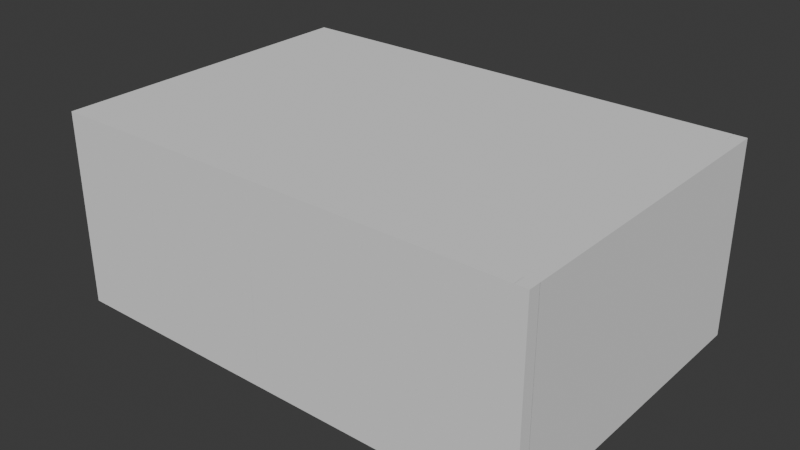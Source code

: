 # Source: Serverroom.blend  (saved by Blender 5.0.119; exported with 4.5.12 LTS)
import bpy
from mathutils import Matrix  # noqa: F401  (used for matrix-valued properties, if any)

bpy.ops.wm.read_factory_settings(use_empty=True)
scene = bpy.context.scene
scene.name = 'Scene'

# ---- collections
col_collection = bpy.data.collections.new('Collection'); scene.collection.children.link(col_collection)

# ---- world
world_world = bpy.data.worlds.new('World'); scene.world = world_world
world_world.use_nodes = True; world_world.node_tree.nodes.clear()
_N = world_world.node_tree.nodes; _L = world_world.node_tree.links
n0 = _N.new('ShaderNodeOutputWorld'); n0.name = 'World Output'; n0.location = (200, 100)
n1 = _N.new('ShaderNodeBackground'); n1.name = 'Background'; n1.location = (-200, 100)
n1.inputs[0].default_value = (0.05088, 0.05088, 0.05088, 1.0)
_L.new(n1.outputs[0], n0.inputs[0])
n0.is_active_output = True
world_world.color = (0.05088, 0.05088, 0.05088)
world_world.sun_shadow_jitter_overblur = 0.0

# ---- meshes
me_cube_001 = bpy.data.meshes.new('Cube.001')
me_cube_001.from_pydata([(-8.015, -5.368, -0.2901), (-8.015, 5.368, -0.2901), (8.015, -5.368, -0.2901), (8.015, -5.368, 0.2901), (8.015, 5.368, -0.2901), (8.015, 5.368, 0.2901), (-8.015, -5.368, 0.2901), (-8.015, 5.368, 0.2901)], [], [(0, 6, 7, 1), (1, 7, 5, 4), (4, 5, 3, 2), (2, 3, 6, 0), (1, 4, 2, 0), (3, 5, 7, 6)])
_uv = me_cube_001.uv_layers.new(name='UVMap')
_uv.uv.foreach_set('vector', [0.375, 0.0, 0.625, 0.0, 0.625, 0.25, 0.375, 0.25, 0.375, 0.25, 0.625, 0.25, 0.625, 0.5, 0.375, 0.5, 0.375, 0.5, 0.625, 0.5, 0.625, 0.75, 0.375, 0.75, 0.375, 0.75, 0.625, 0.75, 0.625, 1.0, 0.375, 1.0, 0.125, 0.5, 0.375, 0.5, 0.375, 0.75, 0.125, 0.75, 0.0, 0.0, 0.0, 0.0, 0.0, 0.0, 0.0, 0.0])
me_cube_001.update()
me_cube_002 = bpy.data.meshes.new('Cube.002')
me_cube_002.from_pydata([(-0.6574, -1.0, -1.0), (-0.6574, -0.8618, 2.637), (-0.6574, 3.268, -1.0), (-0.6574, 3.13, 2.637), (0.6574, -1.0, -1.0), (0.6574, -0.8618, 2.637), (0.6574, 3.268, -1.0), (0.6574, 3.13, 2.637), (3.343, -1.0, -1.0), (3.343, -0.8618, 2.637), (3.343, 3.268, -1.0), (3.343, 3.13, 2.637), (4.657, -1.0, -1.0), (4.657, -0.8618, 2.637), (4.657, 3.268, -1.0), (4.657, 3.13, 2.637), (-0.6574, -1.0, 0.2583), (-0.6574, -0.8618, 1.655), (-0.6574, 3.13, 1.655), (-0.6574, 3.268, 0.2583), (0.6574, 3.13, 1.655), (0.6574, 3.268, 0.2583), (0.6574, -0.8618, 1.655), (0.6574, -1.0, 0.2583), (3.343, -1.0, 0.2583), (3.343, -0.8618, 1.655), (3.343, 3.13, 1.655), (3.343, 3.268, 0.2583), (4.657, 3.13, 1.655), (4.657, 3.268, 0.2583), (4.657, -0.8618, 1.655), (4.657, -1.0, 0.2583), (3.343, 2.201, -1.0), (3.343, 1.134, -1.0), (3.343, 0.06711, -1.0), (3.343, 0.06711, 2.637), (3.343, 1.134, 2.637), (3.343, 2.201, 2.637), (4.657, 0.06711, -1.0), (4.657, 1.134, -1.0), (4.657, 2.201, -1.0), (4.657, 2.201, 2.637), (4.657, 1.134, 2.637), (4.657, 0.06711, 2.637), (4.657, 2.201, 0.2583), (4.657, 1.134, 0.2583), (4.657, 0.06711, 0.2583), (4.657, 2.201, 1.655), (4.657, 1.134, 1.655), (4.657, 0.06711, 1.655), (3.343, 0.06711, 0.2583), (3.343, 1.134, 0.2583), (3.343, 2.201, 0.2583), (3.343, 0.06711, 1.655), (3.343, 1.134, 1.655), (3.343, 2.201, 1.655), (-0.6574, 2.201, -1.0), (-0.6574, 1.134, -1.0), (-0.6574, 0.06711, -1.0), (-0.6574, 0.06711, 2.637), (-0.6574, 1.134, 2.637), (-0.6574, 2.201, 2.637), (0.6574, 0.06711, -1.0), (0.6574, 1.134, -1.0), (0.6574, 2.201, -1.0), (0.6574, 2.201, 2.637), (0.6574, 1.134, 2.637), (0.6574, 0.06711, 2.637), (0.6574, 2.201, 0.2583), (0.6574, 1.134, 0.2583), (0.6574, 0.06711, 0.2583), (0.6574, 2.201, 1.655), (0.6574, 1.134, 1.655), (0.6574, 0.06711, 1.655), (-0.6574, 0.06711, 0.2583), (-0.6574, 1.134, 0.2583), (-0.6574, 2.201, 0.2583), (-0.6574, 0.06711, 1.655), (-0.6574, 1.134, 1.655), (-0.6574, 2.201, 1.655), (0.6574, -0.08142, 0.4068), (0.6574, -0.08142, 1.368), (0.6574, -0.8515, 1.368), (0.6574, -0.8515, 0.4068), (-0.6574, 2.35, 0.4068), (-0.6574, 2.35, 1.368), (-0.6574, 3.12, 1.368), (-0.6574, 3.12, 0.4068), (4.657, -0.08142, 0.4068), (4.657, -0.08142, 1.368), (4.657, -0.8515, 1.368), (4.657, -0.8515, 0.4068), (3.343, 2.35, 0.4068), (3.343, 2.35, 1.368), (3.343, 3.12, 1.368), (3.343, 3.12, 0.4068), (3.343, -0.8515, 0.4068), (3.343, -0.8515, 1.368), (3.343, -0.08142, 1.368), (3.343, -0.08142, 0.4068), (3.343, 0.2157, 0.4068), (3.343, 0.2157, 1.368), (3.343, 0.9857, 1.368), (3.343, 0.9857, 0.4068), (3.343, 1.283, 0.4068), (3.343, 1.283, 1.368), (3.343, 2.053, 1.368), (3.343, 2.053, 0.4068), (4.657, 3.12, 0.4068), (4.657, 3.12, 1.368), (4.657, 2.35, 1.368), (4.657, 2.35, 0.4068), (4.657, 2.053, 0.4068), (4.657, 2.053, 1.368), (4.657, 1.283, 1.368), (4.657, 1.283, 0.4068), (4.657, 0.9857, 0.4068), (4.657, 0.9857, 1.368), (4.657, 0.2157, 1.368), (4.657, 0.2157, 0.4068), (-0.6574, -0.8515, 0.4068), (-0.6574, -0.8515, 1.368), (-0.6574, -0.08142, 1.368), (-0.6574, -0.08142, 0.4068), (-0.6574, 0.2157, 0.4068), (-0.6574, 0.2157, 1.368), (-0.6574, 0.9857, 1.368), (-0.6574, 0.9857, 0.4068), (-0.6574, 1.283, 0.4068), (-0.6574, 1.283, 1.368), (-0.6574, 2.053, 1.368), (-0.6574, 2.053, 0.4068), (0.6574, 3.12, 0.4068), (0.6574, 3.12, 1.368), (0.6574, 2.35, 1.368), (0.6574, 2.35, 0.4068), (0.6574, 2.053, 0.4068), (0.6574, 2.053, 1.368), (0.6574, 1.283, 1.368), (0.6574, 1.283, 0.4068), (0.6574, 0.9857, 0.4068), (0.6574, 0.9857, 1.368), (0.6574, 0.2157, 1.368), (0.6574, 0.2157, 0.4068), (0.5369, -0.08142, 1.368), (0.5369, -0.08142, 0.4068), (0.5369, -0.8515, 0.4068), (0.5369, -0.8515, 1.368), (-0.5369, 2.35, 1.368), (-0.5369, 2.35, 0.4068), (-0.5369, 3.12, 0.4068), (-0.5369, 3.12, 1.368), (4.537, -0.08142, 1.368), (4.537, -0.08142, 0.4068), (4.537, -0.8515, 0.4068), (4.537, -0.8515, 1.368), (3.463, 2.35, 1.368), (3.463, 2.35, 0.4068), (3.463, 3.12, 0.4068), (3.463, 3.12, 1.368), (3.463, -0.8515, 0.4068), (3.463, -0.8515, 1.368), (3.463, -0.08142, 0.4068), (3.463, -0.08142, 1.368), (3.463, 0.2157, 1.368), (3.463, 0.2157, 0.4068), (3.463, 0.9857, 0.4068), (3.463, 0.9857, 1.368), (3.463, 1.283, 1.368), (3.463, 1.283, 0.4068), (3.463, 2.053, 0.4068), (3.463, 2.053, 1.368), (4.537, 3.12, 1.368), (4.537, 3.12, 0.4068), (4.537, 2.35, 0.4068), (4.537, 2.35, 1.368), (4.537, 2.053, 1.368), (4.537, 2.053, 0.4068), (4.537, 1.283, 0.4068), (4.537, 1.283, 1.368), (4.537, 0.9857, 1.368), (4.537, 0.9857, 0.4068), (4.537, 0.2157, 0.4068), (4.537, 0.2157, 1.368), (-0.5369, -0.8515, 0.4068), (-0.5369, -0.8515, 1.368), (-0.5369, -0.08142, 0.4068), (-0.5369, -0.08142, 1.368), (-0.5369, 0.2157, 1.368), (-0.5369, 0.2157, 0.4068), (-0.5369, 0.9857, 0.4068), (-0.5369, 0.9857, 1.368), (-0.5369, 1.283, 1.368), (-0.5369, 1.283, 0.4068), (-0.5369, 2.053, 0.4068), (-0.5369, 2.053, 1.368), (0.5369, 3.12, 1.368), (0.5369, 3.12, 0.4068), (0.5369, 2.35, 0.4068), (0.5369, 2.35, 1.368), (0.5369, 2.053, 1.368), (0.5369, 2.053, 0.4068), (0.5369, 1.283, 0.4068), (0.5369, 1.283, 1.368), (0.5369, 0.9857, 1.368), (0.5369, 0.9857, 0.4068), (0.5369, 0.2157, 0.4068), (0.5369, 0.2157, 1.368), (-0.6574, -1.0, 1.517), (-0.6574, -1.0, 2.775), (-0.6574, 2.201, 2.775), (-0.6574, 3.268, 2.775), (0.6574, 0.06711, 2.775), (0.6574, -1.0, 2.775), (3.343, -1.0, 1.517), (3.343, -1.0, 2.775), (3.343, 2.201, 2.775), (3.343, 3.268, 2.775), (4.657, 0.06711, 2.775), (4.657, -1.0, 2.775), (-0.6574, 3.268, 1.517), (0.6574, 3.268, 2.775), (0.6574, 3.268, 1.517), (0.6574, -1.0, 1.517), (0.6574, 0.06711, 1.517), (-0.6574, 2.201, 1.517), (3.343, 3.268, 1.517), (4.657, 3.268, 2.775), (4.657, 3.268, 1.517), (4.657, -1.0, 1.517), (4.657, 0.06711, 1.517), (3.343, 2.201, 1.517), (3.343, 0.06711, 2.775), (3.343, 1.134, 2.775), (4.657, 2.201, 2.775), (4.657, 1.134, 2.775), (4.657, 2.201, 1.517), (4.657, 1.134, 1.517), (3.343, 0.06711, 1.517), (3.343, 1.134, 1.517), (-0.6574, 0.06711, 2.775), (-0.6574, 1.134, 2.775), (0.6574, 2.201, 2.775), (0.6574, 1.134, 2.775), (0.6574, 2.201, 1.517), (0.6574, 1.134, 1.517), (-0.6574, 0.06711, 1.517), (-0.6574, 1.134, 1.517), (4.516, 2.201, 2.637), (4.516, 2.201, 1.655), (4.516, 1.134, 2.637), (4.516, 1.134, 1.655), (4.516, 0.06711, 2.637), (4.516, 0.06711, 1.655), (3.484, 0.06711, 2.637), (3.484, 0.06711, 1.655), (3.484, 1.134, 2.637), (3.484, 1.134, 1.655), (3.484, 2.201, 2.637), (3.484, 2.201, 1.655), (0.5161, 2.201, 2.637), (0.5161, 2.201, 1.655), (0.5161, 1.134, 2.637), (0.5161, 1.134, 1.655), (0.5161, 0.06711, 2.637), (0.5161, 0.06711, 1.655), (-0.5161, 0.06711, 2.637), (-0.5161, 0.06711, 1.655), (-0.5161, 1.134, 2.637), (-0.5161, 1.134, 1.655), (-0.5161, 2.201, 2.637), (-0.5161, 2.201, 1.655), (-0.5161, -0.8618, 1.655), (-0.5161, -0.8618, 2.637), (-0.5161, 3.13, 2.637), (0.5161, -0.8618, 2.637), (3.484, -0.8618, 1.655), (3.484, -0.8618, 2.637), (3.484, 3.13, 2.637), (4.516, -0.8618, 2.637), (-0.5161, 3.13, 1.655), (0.5161, 3.13, 2.637), (0.5161, 3.13, 1.655), (0.5161, -0.8618, 1.655), (3.484, 3.13, 1.655), (4.516, 3.13, 2.637), (4.516, 3.13, 1.655), (4.516, -0.8618, 1.655)], [], [(20, 7, 281, 282), (220, 211, 221, 222), (41, 42, 250, 248), (223, 213, 209, 208), (58, 62, 4, 0), (212, 240, 209, 213), (66, 67, 264, 262), (226, 217, 227, 228), (3, 18, 280, 274), (229, 219, 215, 214), (34, 38, 12, 8), (218, 232, 215, 219), (4, 23, 16, 0), (23, 223, 208, 16), (62, 70, 23, 4), (136, 137, 200, 201), (2, 19, 21, 6), (19, 220, 222, 21), (56, 76, 19, 2), (99, 96, 160, 162), (12, 31, 24, 8), (31, 229, 214, 24), (38, 46, 31, 12), (110, 111, 174, 175), (10, 27, 29, 14), (27, 226, 228, 29), (32, 52, 27, 10), (96, 97, 161, 160), (109, 110, 175, 172), (111, 108, 173, 174), (122, 123, 186, 187), (8, 24, 50, 34), (34, 50, 51, 33), (33, 51, 52, 32), (108, 109, 172, 173), (121, 122, 187, 185), (82, 83, 146, 147), (14, 29, 44, 40), (40, 44, 45, 39), (39, 45, 46, 38), (227, 217, 216, 234), (234, 216, 233, 235), (235, 233, 232, 218), (10, 14, 40, 32), (32, 40, 39, 33), (33, 39, 38, 34), (15, 41, 248, 285), (65, 66, 262, 260), (43, 13, 279, 252), (36, 37, 258, 256), (7, 65, 260, 281), (37, 11, 278, 258), (123, 120, 184, 186), (134, 135, 198, 199), (81, 82, 147, 144), (0, 16, 74, 58), (58, 74, 75, 57), (57, 75, 76, 56), (120, 121, 185, 184), (133, 134, 199, 196), (83, 80, 145, 146), (6, 21, 68, 64), (64, 68, 69, 63), (63, 69, 70, 62), (221, 211, 210, 242), (242, 210, 241, 243), (243, 241, 240, 212), (2, 6, 64, 56), (56, 64, 63, 57), (57, 63, 62, 58), (35, 36, 256, 254), (60, 61, 270, 268), (25, 9, 277, 276), (9, 35, 254, 277), (59, 60, 268, 266), (67, 5, 275, 264), (70, 224, 81, 80), (224, 223, 82, 81), (223, 23, 83, 82), (23, 70, 80, 83), (76, 225, 85, 84), (225, 220, 86, 85), (220, 19, 87, 86), (19, 76, 84, 87), (46, 230, 89, 88), (230, 229, 90, 89), (229, 31, 91, 90), (31, 46, 88, 91), (52, 231, 93, 92), (231, 226, 94, 93), (226, 27, 95, 94), (27, 52, 92, 95), (24, 214, 97, 96), (214, 238, 98, 97), (238, 50, 99, 98), (50, 24, 96, 99), (50, 238, 101, 100), (238, 239, 102, 101), (239, 51, 103, 102), (51, 50, 100, 103), (51, 239, 105, 104), (239, 231, 106, 105), (231, 52, 107, 106), (52, 51, 104, 107), (29, 228, 109, 108), (228, 236, 110, 109), (236, 44, 111, 110), (44, 29, 108, 111), (44, 236, 113, 112), (236, 237, 114, 113), (237, 45, 115, 114), (45, 44, 112, 115), (45, 237, 117, 116), (237, 230, 118, 117), (230, 46, 119, 118), (46, 45, 116, 119), (16, 208, 121, 120), (208, 246, 122, 121), (246, 74, 123, 122), (74, 16, 120, 123), (74, 246, 125, 124), (246, 247, 126, 125), (247, 75, 127, 126), (75, 74, 124, 127), (75, 247, 129, 128), (247, 225, 130, 129), (225, 76, 131, 130), (76, 75, 128, 131), (21, 222, 133, 132), (222, 244, 134, 133), (244, 68, 135, 134), (68, 21, 132, 135), (68, 244, 137, 136), (244, 245, 138, 137), (245, 69, 139, 138), (69, 68, 136, 139), (69, 245, 141, 140), (245, 224, 142, 141), (224, 70, 143, 142), (70, 69, 140, 143), (145, 144, 147, 146), (149, 148, 151, 150), (153, 152, 155, 154), (157, 156, 159, 158), (160, 161, 163, 162), (165, 164, 167, 166), (169, 168, 171, 170), (173, 172, 175, 174), (177, 176, 179, 178), (181, 180, 183, 182), (184, 185, 187, 186), (189, 188, 191, 190), (193, 192, 195, 194), (197, 196, 199, 198), (201, 200, 203, 202), (205, 204, 207, 206), (97, 98, 163, 161), (84, 85, 148, 149), (139, 136, 201, 202), (98, 99, 162, 163), (87, 84, 149, 150), (137, 138, 203, 200), (124, 125, 188, 189), (85, 86, 151, 148), (138, 139, 202, 203), (127, 124, 189, 190), (86, 87, 150, 151), (125, 126, 191, 188), (112, 113, 176, 177), (126, 127, 190, 191), (115, 112, 177, 178), (113, 114, 179, 176), (100, 101, 164, 165), (114, 115, 178, 179), (103, 100, 165, 166), (140, 141, 204, 205), (101, 102, 167, 164), (88, 89, 152, 153), (143, 140, 205, 206), (102, 103, 166, 167), (91, 88, 153, 154), (141, 142, 207, 204), (128, 129, 192, 193), (89, 90, 155, 152), (142, 143, 206, 207), (131, 128, 193, 194), (90, 91, 154, 155), (129, 130, 195, 192), (116, 117, 180, 181), (130, 131, 194, 195), (119, 116, 181, 182), (117, 118, 183, 180), (104, 105, 168, 169), (118, 119, 182, 183), (107, 104, 169, 170), (105, 106, 171, 168), (92, 93, 156, 157), (106, 107, 170, 171), (95, 92, 157, 158), (132, 133, 196, 197), (93, 94, 159, 156), (80, 81, 144, 145), (135, 132, 197, 198), (94, 95, 158, 159), (1, 17, 208, 209), (3, 61, 210, 211), (5, 67, 212, 213), (9, 25, 214, 215), (11, 37, 216, 217), (13, 43, 218, 219), (18, 3, 211, 220), (7, 20, 222, 221), (22, 5, 213, 223), (73, 22, 223, 224), (79, 18, 220, 225), (26, 11, 217, 226), (15, 28, 228, 227), (30, 13, 219, 229), (49, 30, 229, 230), (55, 26, 226, 231), (35, 9, 215, 232), (36, 35, 232, 233), (37, 36, 233, 216), (41, 15, 227, 234), (42, 41, 234, 235), (43, 42, 235, 218), (28, 47, 236, 228), (47, 48, 237, 236), (48, 49, 230, 237), (25, 53, 238, 214), (53, 54, 239, 238), (54, 55, 231, 239), (59, 1, 209, 240), (60, 59, 240, 241), (61, 60, 241, 210), (65, 7, 221, 242), (66, 65, 242, 243), (67, 66, 243, 212), (20, 71, 244, 222), (71, 72, 245, 244), (72, 73, 224, 245), (17, 77, 246, 208), (77, 78, 247, 246), (78, 79, 225, 247), (271, 270, 274, 280), (265, 264, 275, 283), (259, 258, 278, 284), (253, 252, 279, 287), (286, 285, 248, 249), (249, 248, 250, 251), (251, 250, 252, 253), (276, 277, 254, 255), (255, 254, 256, 257), (257, 256, 258, 259), (282, 281, 260, 261), (261, 260, 262, 263), (263, 262, 264, 265), (272, 273, 266, 267), (267, 266, 268, 269), (269, 268, 270, 271), (71, 20, 282, 261), (42, 43, 252, 250), (5, 22, 283, 275), (72, 71, 261, 263), (47, 28, 286, 249), (22, 73, 265, 283), (73, 72, 263, 265), (48, 47, 249, 251), (18, 79, 271, 280), (77, 17, 272, 267), (49, 48, 251, 253), (11, 26, 284, 278), (78, 77, 267, 269), (53, 25, 276, 255), (28, 15, 285, 286), (79, 78, 269, 271), (54, 53, 255, 257), (13, 30, 287, 279), (17, 1, 273, 272), (55, 54, 257, 259), (30, 49, 253, 287), (61, 3, 274, 270), (1, 59, 266, 273), (26, 55, 259, 284)])
_uv = me_cube_002.uv_layers.new(name='UVMap')
_uv.uv.foreach_set('vector', [0.5508, 0.5081, 0.6158, 0.5081, 0.6158, 0.5081, 0.5508, 0.5081, 0.5417, 0.25, 0.625, 0.25, 0.625, 0.5, 0.5417, 0.5, 0.6158, 0.5625, 0.6158, 0.625, 0.6158, 0.625, 0.6158, 0.5625, 0.5417, 0.75, 0.625, 0.75, 0.625, 1.0, 0.5417, 1.0, 0.125, 0.6875, 0.375, 0.6875, 0.375, 0.75, 0.125, 0.75, 0.625, 0.6875, 0.875, 0.6875, 0.875, 0.75, 0.625, 0.75, 0.6158, 0.625, 0.6158, 0.6875, 0.6158, 0.6875, 0.6158, 0.625, 0.5417, 0.25, 0.625, 0.25, 0.625, 0.5, 0.5417, 0.5, 0.6158, 0.2419, 0.5508, 0.2419, 0.5508, 0.2419, 0.6158, 0.2419, 0.5417, 0.75, 0.625, 0.75, 0.625, 1.0, 0.5417, 1.0, 0.125, 0.6875, 0.375, 0.6875, 0.375, 0.75, 0.125, 0.75, 0.625, 0.6875, 0.875, 0.6875, 0.875, 0.75, 0.625, 0.75, 0.375, 0.75, 0.4583, 0.75, 0.4583, 1.0, 0.375, 1.0, 0.4583, 0.75, 0.5417, 0.75, 0.5417, 1.0, 0.4583, 1.0, 0.375, 0.6875, 0.4583, 0.6875, 0.4583, 0.75, 0.375, 0.75, 0.4682, 0.5712, 0.5318, 0.5712, 0.5318, 0.5712, 0.4682, 0.5712, 0.375, 0.25, 0.4583, 0.25, 0.4583, 0.5, 0.375, 0.5, 0.4583, 0.25, 0.5417, 0.25, 0.5417, 0.5, 0.4583, 0.5, 0.375, 0.1875, 0.4583, 0.1875, 0.4583, 0.25, 0.375, 0.25, 0.4682, 0.0538, 0.4682, 0.0087, 0.4682, 0.0087, 0.4682, 0.0538, 0.375, 0.75, 0.4583, 0.75, 0.4583, 1.0, 0.375, 1.0, 0.4583, 0.75, 0.5417, 0.75, 0.5417, 1.0, 0.4583, 1.0, 0.375, 0.6875, 0.4583, 0.6875, 0.4583, 0.75, 0.375, 0.75, 0.5318, 0.5538, 0.4682, 0.5538, 0.4682, 0.5538, 0.5318, 0.5538, 0.375, 0.25, 0.4583, 0.25, 0.4583, 0.5, 0.375, 0.5, 0.4583, 0.25, 0.5417, 0.25, 0.5417, 0.5, 0.4583, 0.5, 0.375, 0.1875, 0.4583, 0.1875, 0.4583, 0.25, 0.375, 0.25, 0.4682, 0.0087, 0.5318, 0.0087, 0.5318, 0.0087, 0.4682, 0.0087, 0.5318, 0.5087, 0.5318, 0.5538, 0.5318, 0.5538, 0.5318, 0.5087, 0.4682, 0.5538, 0.4682, 0.5087, 0.4682, 0.5087, 0.4682, 0.5538, 0.5318, 0.0538, 0.4682, 0.0538, 0.4682, 0.0538, 0.5318, 0.0538, 0.375, 0.0, 0.4583, 0.0, 0.4583, 0.0625, 0.375, 0.0625, 0.375, 0.0625, 0.4583, 0.0625, 0.4583, 0.125, 0.375, 0.125, 0.375, 0.125, 0.4583, 0.125, 0.4583, 0.1875, 0.375, 0.1875, 0.4682, 0.5087, 0.5318, 0.5087, 0.5318, 0.5087, 0.4682, 0.5087, 0.5318, 0.0087, 0.5318, 0.0538, 0.5318, 0.0538, 0.5318, 0.0087, 0.5318, 0.7413, 0.4682, 0.7413, 0.4682, 0.7413, 0.5318, 0.7413, 0.375, 0.5, 0.4583, 0.5, 0.4583, 0.5625, 0.375, 0.5625, 0.375, 0.5625, 0.4583, 0.5625, 0.4583, 0.625, 0.375, 0.625, 0.375, 0.625, 0.4583, 0.625, 0.4583, 0.6875, 0.375, 0.6875, 0.625, 0.5, 0.875, 0.5, 0.875, 0.5625, 0.625, 0.5625, 0.625, 0.5625, 0.875, 0.5625, 0.875, 0.625, 0.625, 0.625, 0.625, 0.625, 0.875, 0.625, 0.875, 0.6875, 0.625, 0.6875, 0.125, 0.5, 0.375, 0.5, 0.375, 0.5625, 0.125, 0.5625, 0.125, 0.5625, 0.375, 0.5625, 0.375, 0.625, 0.125, 0.625, 0.125, 0.625, 0.375, 0.625, 0.375, 0.6875, 0.125, 0.6875, 0.6158, 0.5081, 0.6158, 0.5625, 0.6158, 0.5625, 0.6158, 0.5081, 0.6158, 0.5625, 0.6158, 0.625, 0.6158, 0.625, 0.6158, 0.5625, 0.6158, 0.6875, 0.6158, 0.7419, 0.6158, 0.7419, 0.6158, 0.6875, 0.6158, 0.125, 0.6158, 0.1875, 0.6158, 0.1875, 0.6158, 0.125, 0.6158, 0.5081, 0.6158, 0.5625, 0.6158, 0.5625, 0.6158, 0.5081, 0.6158, 0.1875, 0.6158, 0.2419, 0.6158, 0.2419, 0.6158, 0.1875, 0.4682, 0.0538, 0.4682, 0.0087, 0.4682, 0.0087, 0.4682, 0.0538, 0.5318, 0.5538, 0.4682, 0.5538, 0.4682, 0.5538, 0.5318, 0.5538, 0.5318, 0.6962, 0.5318, 0.7413, 0.5318, 0.7413, 0.5318, 0.6962, 0.375, 0.0, 0.4583, 0.0, 0.4583, 0.0625, 0.375, 0.0625, 0.375, 0.0625, 0.4583, 0.0625, 0.4583, 0.125, 0.375, 0.125, 0.375, 0.125, 0.4583, 0.125, 0.4583, 0.1875, 0.375, 0.1875, 0.4682, 0.0087, 0.5318, 0.0087, 0.5318, 0.0087, 0.4682, 0.0087, 0.5318, 0.5087, 0.5318, 0.5538, 0.5318, 0.5538, 0.5318, 0.5087, 0.4682, 0.7413, 0.4682, 0.6962, 0.4682, 0.6962, 0.4682, 0.7413, 0.375, 0.5, 0.4583, 0.5, 0.4583, 0.5625, 0.375, 0.5625, 0.375, 0.5625, 0.4583, 0.5625, 0.4583, 0.625, 0.375, 0.625, 0.375, 0.625, 0.4583, 0.625, 0.4583, 0.6875, 0.375, 0.6875, 0.625, 0.5, 0.875, 0.5, 0.875, 0.5625, 0.625, 0.5625, 0.625, 0.5625, 0.875, 0.5625, 0.875, 0.625, 0.625, 0.625, 0.625, 0.625, 0.875, 0.625, 0.875, 0.6875, 0.625, 0.6875, 0.125, 0.5, 0.375, 0.5, 0.375, 0.5625, 0.125, 0.5625, 0.125, 0.5625, 0.375, 0.5625, 0.375, 0.625, 0.125, 0.625, 0.125, 0.625, 0.375, 0.625, 0.375, 0.6875, 0.125, 0.6875, 0.6158, 0.0625, 0.6158, 0.125, 0.6158, 0.125, 0.6158, 0.0625, 0.6158, 0.125, 0.6158, 0.1875, 0.6158, 0.1875, 0.6158, 0.125, 0.5508, 0.008096, 0.6158, 0.008096, 0.6158, 0.008096, 0.5508, 0.008096, 0.6158, 0.008096, 0.6158, 0.0625, 0.6158, 0.0625, 0.6158, 0.008096, 0.6158, 0.0625, 0.6158, 0.125, 0.6158, 0.125, 0.6158, 0.0625, 0.6158, 0.6875, 0.6158, 0.7419, 0.6158, 0.7419, 0.6158, 0.6875, 0.4583, 0.6875, 0.5417, 0.6875, 0.5318, 0.6962, 0.4682, 0.6962, 0.5417, 0.6875, 0.5417, 0.75, 0.5318, 0.7413, 0.5318, 0.6962, 0.5417, 0.75, 0.4583, 0.75, 0.4682, 0.7413, 0.5318, 0.7413, 0.4583, 0.75, 0.4583, 0.6875, 0.4682, 0.6962, 0.4682, 0.7413, 0.4583, 0.1875, 0.5417, 0.1875, 0.5318, 0.1962, 0.4682, 0.1962, 0.5417, 0.1875, 0.5417, 0.25, 0.5318, 0.2413, 0.5318, 0.1962, 0.5417, 0.25, 0.4583, 0.25, 0.4682, 0.2413, 0.5318, 0.2413, 0.4583, 0.25, 0.4583, 0.1875, 0.4682, 0.1962, 0.4682, 0.2413, 0.4583, 0.6875, 0.5417, 0.6875, 0.5318, 0.6962, 0.4682, 0.6962, 0.5417, 0.6875, 0.5417, 0.75, 0.5318, 0.7413, 0.5318, 0.6962, 0.5417, 0.75, 0.4583, 0.75, 0.4682, 0.7413, 0.5318, 0.7413, 0.4583, 0.75, 0.4583, 0.6875, 0.4682, 0.6962, 0.4682, 0.7413, 0.4583, 0.1875, 0.5417, 0.1875, 0.5318, 0.1962, 0.4682, 0.1962, 0.5417, 0.1875, 0.5417, 0.25, 0.5318, 0.2413, 0.5318, 0.1962, 0.5417, 0.25, 0.4583, 0.25, 0.4682, 0.2413, 0.5318, 0.2413, 0.4583, 0.25, 0.4583, 0.1875, 0.4682, 0.1962, 0.4682, 0.2413, 0.4583, 0.0, 0.5417, 0.0, 0.5318, 0.0087, 0.4682, 0.0087, 0.5417, 0.0, 0.5417, 0.0625, 0.5318, 0.0538, 0.5318, 0.0087, 0.5417, 0.0625, 0.4583, 0.0625, 0.4682, 0.0538, 0.5318, 0.0538, 0.4583, 0.0625, 0.4583, 0.0, 0.4682, 0.0087, 0.4682, 0.0538, 0.4583, 0.0625, 0.5417, 0.0625, 0.5318, 0.0712, 0.4682, 0.0712, 0.5417, 0.0625, 0.5417, 0.125, 0.5318, 0.1163, 0.5318, 0.0712, 0.5417, 0.125, 0.4583, 0.125, 0.4682, 0.1163, 0.5318, 0.1163, 0.4583, 0.125, 0.4583, 0.0625, 0.4682, 0.0712, 0.4682, 0.1163, 0.4583, 0.125, 0.5417, 0.125, 0.5318, 0.1337, 0.4682, 0.1337, 0.5417, 0.125, 0.5417, 0.1875, 0.5318, 0.1788, 0.5318, 0.1337, 0.5417, 0.1875, 0.4583, 0.1875, 0.4682, 0.1788, 0.5318, 0.1788, 0.4583, 0.1875, 0.4583, 0.125, 0.4682, 0.1337, 0.4682, 0.1788, 0.4583, 0.5, 0.5417, 0.5, 0.5318, 0.5087, 0.4682, 0.5087, 0.5417, 0.5, 0.5417, 0.5625, 0.5318, 0.5538, 0.5318, 0.5087, 0.5417, 0.5625, 0.4583, 0.5625, 0.4682, 0.5538, 0.5318, 0.5538, 0.4583, 0.5625, 0.4583, 0.5, 0.4682, 0.5087, 0.4682, 0.5538, 0.4583, 0.5625, 0.5417, 0.5625, 0.5318, 0.5712, 0.4682, 0.5712, 0.5417, 0.5625, 0.5417, 0.625, 0.5318, 0.6163, 0.5318, 0.5712, 0.5417, 0.625, 0.4583, 0.625, 0.4682, 0.6163, 0.5318, 0.6163, 0.4583, 0.625, 0.4583, 0.5625, 0.4682, 0.5712, 0.4682, 0.6163, 0.4583, 0.625, 0.5417, 0.625, 0.5318, 0.6337, 0.4682, 0.6337, 0.5417, 0.625, 0.5417, 0.6875, 0.5318, 0.6788, 0.5318, 0.6337, 0.5417, 0.6875, 0.4583, 0.6875, 0.4682, 0.6788, 0.5318, 0.6788, 0.4583, 0.6875, 0.4583, 0.625, 0.4682, 0.6337, 0.4682, 0.6788, 0.4583, 0.0, 0.5417, 0.0, 0.5318, 0.0087, 0.4682, 0.0087, 0.5417, 0.0, 0.5417, 0.0625, 0.5318, 0.0538, 0.5318, 0.0087, 0.5417, 0.0625, 0.4583, 0.0625, 0.4682, 0.0538, 0.5318, 0.0538, 0.4583, 0.0625, 0.4583, 0.0, 0.4682, 0.0087, 0.4682, 0.0538, 0.4583, 0.0625, 0.5417, 0.0625, 0.5318, 0.0712, 0.4682, 0.0712, 0.5417, 0.0625, 0.5417, 0.125, 0.5318, 0.1163, 0.5318, 0.0712, 0.5417, 0.125, 0.4583, 0.125, 0.4682, 0.1163, 0.5318, 0.1163, 0.4583, 0.125, 0.4583, 0.0625, 0.4682, 0.0712, 0.4682, 0.1163, 0.4583, 0.125, 0.5417, 0.125, 0.5318, 0.1337, 0.4682, 0.1337, 0.5417, 0.125, 0.5417, 0.1875, 0.5318, 0.1788, 0.5318, 0.1337, 0.5417, 0.1875, 0.4583, 0.1875, 0.4682, 0.1788, 0.5318, 0.1788, 0.4583, 0.1875, 0.4583, 0.125, 0.4682, 0.1337, 0.4682, 0.1788, 0.4583, 0.5, 0.5417, 0.5, 0.5318, 0.5087, 0.4682, 0.5087, 0.5417, 0.5, 0.5417, 0.5625, 0.5318, 0.5538, 0.5318, 0.5087, 0.5417, 0.5625, 0.4583, 0.5625, 0.4682, 0.5538, 0.5318, 0.5538, 0.4583, 0.5625, 0.4583, 0.5, 0.4682, 0.5087, 0.4682, 0.5538, 0.4583, 0.5625, 0.5417, 0.5625, 0.5318, 0.5712, 0.4682, 0.5712, 0.5417, 0.5625, 0.5417, 0.625, 0.5318, 0.6163, 0.5318, 0.5712, 0.5417, 0.625, 0.4583, 0.625, 0.4682, 0.6163, 0.5318, 0.6163, 0.4583, 0.625, 0.4583, 0.5625, 0.4682, 0.5712, 0.4682, 0.6163, 0.4583, 0.625, 0.5417, 0.625, 0.5318, 0.6337, 0.4682, 0.6337, 0.5417, 0.625, 0.5417, 0.6875, 0.5318, 0.6788, 0.5318, 0.6337, 0.5417, 0.6875, 0.4583, 0.6875, 0.4682, 0.6788, 0.5318, 0.6788, 0.4583, 0.6875, 0.4583, 0.625, 0.4682, 0.6337, 0.4682, 0.6788, 0.4682, 0.6962, 0.5318, 0.6962, 0.5318, 0.7413, 0.4682, 0.7413, 0.4682, 0.1962, 0.5318, 0.1962, 0.5318, 0.2413, 0.4682, 0.2413, 0.4682, 0.6962, 0.5318, 0.6962, 0.5318, 0.7413, 0.4682, 0.7413, 0.4682, 0.1962, 0.5318, 0.1962, 0.5318, 0.2413, 0.4682, 0.2413, 0.4682, 0.0087, 0.5318, 0.0087, 0.5318, 0.0538, 0.4682, 0.0538, 0.4682, 0.0712, 0.5318, 0.0712, 0.5318, 0.1163, 0.4682, 0.1163, 0.4682, 0.1337, 0.5318, 0.1337, 0.5318, 0.1788, 0.4682, 0.1788, 0.4682, 0.5087, 0.5318, 0.5087, 0.5318, 0.5538, 0.4682, 0.5538, 0.4682, 0.5712, 0.5318, 0.5712, 0.5318, 0.6163, 0.4682, 0.6163, 0.4682, 0.6337, 0.5318, 0.6337, 0.5318, 0.6788, 0.4682, 0.6788, 0.4682, 0.0087, 0.5318, 0.0087, 0.5318, 0.0538, 0.4682, 0.0538, 0.4682, 0.0712, 0.5318, 0.0712, 0.5318, 0.1163, 0.4682, 0.1163, 0.4682, 0.1337, 0.5318, 0.1337, 0.5318, 0.1788, 0.4682, 0.1788, 0.4682, 0.5087, 0.5318, 0.5087, 0.5318, 0.5538, 0.4682, 0.5538, 0.4682, 0.5712, 0.5318, 0.5712, 0.5318, 0.6163, 0.4682, 0.6163, 0.4682, 0.6337, 0.5318, 0.6337, 0.5318, 0.6788, 0.4682, 0.6788, 0.5318, 0.0087, 0.5318, 0.0538, 0.5318, 0.0538, 0.5318, 0.0087, 0.4682, 0.1962, 0.5318, 0.1962, 0.5318, 0.1962, 0.4682, 0.1962, 0.4682, 0.6163, 0.4682, 0.5712, 0.4682, 0.5712, 0.4682, 0.6163, 0.5318, 0.0538, 0.4682, 0.0538, 0.4682, 0.0538, 0.5318, 0.0538, 0.4682, 0.2413, 0.4682, 0.1962, 0.4682, 0.1962, 0.4682, 0.2413, 0.5318, 0.5712, 0.5318, 0.6163, 0.5318, 0.6163, 0.5318, 0.5712, 0.4682, 0.0712, 0.5318, 0.0712, 0.5318, 0.0712, 0.4682, 0.0712, 0.5318, 0.1962, 0.5318, 0.2413, 0.5318, 0.2413, 0.5318, 0.1962, 0.5318, 0.6163, 0.4682, 0.6163, 0.4682, 0.6163, 0.5318, 0.6163, 0.4682, 0.1163, 0.4682, 0.0712, 0.4682, 0.0712, 0.4682, 0.1163, 0.5318, 0.2413, 0.4682, 0.2413, 0.4682, 0.2413, 0.5318, 0.2413, 0.5318, 0.0712, 0.5318, 0.1163, 0.5318, 0.1163, 0.5318, 0.0712, 0.4682, 0.5712, 0.5318, 0.5712, 0.5318, 0.5712, 0.4682, 0.5712, 0.5318, 0.1163, 0.4682, 0.1163, 0.4682, 0.1163, 0.5318, 0.1163, 0.4682, 0.6163, 0.4682, 0.5712, 0.4682, 0.5712, 0.4682, 0.6163, 0.5318, 0.5712, 0.5318, 0.6163, 0.5318, 0.6163, 0.5318, 0.5712, 0.4682, 0.0712, 0.5318, 0.0712, 0.5318, 0.0712, 0.4682, 0.0712, 0.5318, 0.6163, 0.4682, 0.6163, 0.4682, 0.6163, 0.5318, 0.6163, 0.4682, 0.1163, 0.4682, 0.0712, 0.4682, 0.0712, 0.4682, 0.1163, 0.4682, 0.6337, 0.5318, 0.6337, 0.5318, 0.6337, 0.4682, 0.6337, 0.5318, 0.0712, 0.5318, 0.1163, 0.5318, 0.1163, 0.5318, 0.0712, 0.4682, 0.6962, 0.5318, 0.6962, 0.5318, 0.6962, 0.4682, 0.6962, 0.4682, 0.6788, 0.4682, 0.6337, 0.4682, 0.6337, 0.4682, 0.6788, 0.5318, 0.1163, 0.4682, 0.1163, 0.4682, 0.1163, 0.5318, 0.1163, 0.4682, 0.7413, 0.4682, 0.6962, 0.4682, 0.6962, 0.4682, 0.7413, 0.5318, 0.6337, 0.5318, 0.6788, 0.5318, 0.6788, 0.5318, 0.6337, 0.4682, 0.1337, 0.5318, 0.1337, 0.5318, 0.1337, 0.4682, 0.1337, 0.5318, 0.6962, 0.5318, 0.7413, 0.5318, 0.7413, 0.5318, 0.6962, 0.5318, 0.6788, 0.4682, 0.6788, 0.4682, 0.6788, 0.5318, 0.6788, 0.4682, 0.1788, 0.4682, 0.1337, 0.4682, 0.1337, 0.4682, 0.1788, 0.5318, 0.7413, 0.4682, 0.7413, 0.4682, 0.7413, 0.5318, 0.7413, 0.5318, 0.1337, 0.5318, 0.1788, 0.5318, 0.1788, 0.5318, 0.1337, 0.4682, 0.6337, 0.5318, 0.6337, 0.5318, 0.6337, 0.4682, 0.6337, 0.5318, 0.1788, 0.4682, 0.1788, 0.4682, 0.1788, 0.5318, 0.1788, 0.4682, 0.6788, 0.4682, 0.6337, 0.4682, 0.6337, 0.4682, 0.6788, 0.5318, 0.6337, 0.5318, 0.6788, 0.5318, 0.6788, 0.5318, 0.6337, 0.4682, 0.1337, 0.5318, 0.1337, 0.5318, 0.1337, 0.4682, 0.1337, 0.5318, 0.6788, 0.4682, 0.6788, 0.4682, 0.6788, 0.5318, 0.6788, 0.4682, 0.1788, 0.4682, 0.1337, 0.4682, 0.1337, 0.4682, 0.1788, 0.5318, 0.1337, 0.5318, 0.1788, 0.5318, 0.1788, 0.5318, 0.1337, 0.4682, 0.1962, 0.5318, 0.1962, 0.5318, 0.1962, 0.4682, 0.1962, 0.5318, 0.1788, 0.4682, 0.1788, 0.4682, 0.1788, 0.5318, 0.1788, 0.4682, 0.2413, 0.4682, 0.1962, 0.4682, 0.1962, 0.4682, 0.2413, 0.4682, 0.5087, 0.5318, 0.5087, 0.5318, 0.5087, 0.4682, 0.5087, 0.5318, 0.1962, 0.5318, 0.2413, 0.5318, 0.2413, 0.5318, 0.1962, 0.4682, 0.6962, 0.5318, 0.6962, 0.5318, 0.6962, 0.4682, 0.6962, 0.4682, 0.5538, 0.4682, 0.5087, 0.4682, 0.5087, 0.4682, 0.5538, 0.5318, 0.2413, 0.4682, 0.2413, 0.4682, 0.2413, 0.5318, 0.2413, 0.6158, 0.008096, 0.5508, 0.008096, 0.5417, 0.0, 0.625, 0.0, 0.6158, 0.2419, 0.6158, 0.1875, 0.625, 0.1875, 0.625, 0.25, 0.6158, 0.7419, 0.6158, 0.6875, 0.625, 0.6875, 0.625, 0.75, 0.6158, 0.008096, 0.5508, 0.008096, 0.5417, 0.0, 0.625, 0.0, 0.6158, 0.2419, 0.6158, 0.1875, 0.625, 0.1875, 0.625, 0.25, 0.6158, 0.7419, 0.6158, 0.6875, 0.625, 0.6875, 0.625, 0.75, 0.5508, 0.2419, 0.6158, 0.2419, 0.625, 0.25, 0.5417, 0.25, 0.6158, 0.5081, 0.5508, 0.5081, 0.5417, 0.5, 0.625, 0.5, 0.5508, 0.7419, 0.6158, 0.7419, 0.625, 0.75, 0.5417, 0.75, 0.5508, 0.6875, 0.5508, 0.7419, 0.5417, 0.75, 0.5417, 0.6875, 0.5508, 0.1875, 0.5508, 0.2419, 0.5417, 0.25, 0.5417, 0.1875, 0.5508, 0.2419, 0.6158, 0.2419, 0.625, 0.25, 0.5417, 0.25, 0.6158, 0.5081, 0.5508, 0.5081, 0.5417, 0.5, 0.625, 0.5, 0.5508, 0.7419, 0.6158, 0.7419, 0.625, 0.75, 0.5417, 0.75, 0.5508, 0.6875, 0.5508, 0.7419, 0.5417, 0.75, 0.5417, 0.6875, 0.5508, 0.1875, 0.5508, 0.2419, 0.5417, 0.25, 0.5417, 0.1875, 0.6158, 0.0625, 0.6158, 0.008096, 0.625, 0.0, 0.625, 0.0625, 0.6158, 0.125, 0.6158, 0.0625, 0.625, 0.0625, 0.625, 0.125, 0.6158, 0.1875, 0.6158, 0.125, 0.625, 0.125, 0.625, 0.1875, 0.6158, 0.5625, 0.6158, 0.5081, 0.625, 0.5, 0.625, 0.5625, 0.6158, 0.625, 0.6158, 0.5625, 0.625, 0.5625, 0.625, 0.625, 0.6158, 0.6875, 0.6158, 0.625, 0.625, 0.625, 0.625, 0.6875, 0.5508, 0.5081, 0.5508, 0.5625, 0.5417, 0.5625, 0.5417, 0.5, 0.5508, 0.5625, 0.5508, 0.625, 0.5417, 0.625, 0.5417, 0.5625, 0.5508, 0.625, 0.5508, 0.6875, 0.5417, 0.6875, 0.5417, 0.625, 0.5508, 0.008096, 0.5508, 0.0625, 0.5417, 0.0625, 0.5417, 0.0, 0.5508, 0.0625, 0.5508, 0.125, 0.5417, 0.125, 0.5417, 0.0625, 0.5508, 0.125, 0.5508, 0.1875, 0.5417, 0.1875, 0.5417, 0.125, 0.6158, 0.0625, 0.6158, 0.008096, 0.625, 0.0, 0.625, 0.0625, 0.6158, 0.125, 0.6158, 0.0625, 0.625, 0.0625, 0.625, 0.125, 0.6158, 0.1875, 0.6158, 0.125, 0.625, 0.125, 0.625, 0.1875, 0.6158, 0.5625, 0.6158, 0.5081, 0.625, 0.5, 0.625, 0.5625, 0.6158, 0.625, 0.6158, 0.5625, 0.625, 0.5625, 0.625, 0.625, 0.6158, 0.6875, 0.6158, 0.625, 0.625, 0.625, 0.625, 0.6875, 0.5508, 0.5081, 0.5508, 0.5625, 0.5417, 0.5625, 0.5417, 0.5, 0.5508, 0.5625, 0.5508, 0.625, 0.5417, 0.625, 0.5417, 0.5625, 0.5508, 0.625, 0.5508, 0.6875, 0.5417, 0.6875, 0.5417, 0.625, 0.5508, 0.008096, 0.5508, 0.0625, 0.5417, 0.0625, 0.5417, 0.0, 0.5508, 0.0625, 0.5508, 0.125, 0.5417, 0.125, 0.5417, 0.0625, 0.5508, 0.125, 0.5508, 0.1875, 0.5417, 0.1875, 0.5417, 0.125, 0.5508, 0.1875, 0.6158, 0.1875, 0.6158, 0.2419, 0.5508, 0.2419, 0.5508, 0.6875, 0.6158, 0.6875, 0.6158, 0.7419, 0.5508, 0.7419, 0.5508, 0.1875, 0.6158, 0.1875, 0.6158, 0.2419, 0.5508, 0.2419, 0.5508, 0.6875, 0.6158, 0.6875, 0.6158, 0.7419, 0.5508, 0.7419, 0.5508, 0.5081, 0.6158, 0.5081, 0.6158, 0.5625, 0.5508, 0.5625, 0.5508, 0.5625, 0.6158, 0.5625, 0.6158, 0.625, 0.5508, 0.625, 0.5508, 0.625, 0.6158, 0.625, 0.6158, 0.6875, 0.5508, 0.6875, 0.5508, 0.008096, 0.6158, 0.008096, 0.6158, 0.0625, 0.5508, 0.0625, 0.5508, 0.0625, 0.6158, 0.0625, 0.6158, 0.125, 0.5508, 0.125, 0.5508, 0.125, 0.6158, 0.125, 0.6158, 0.1875, 0.5508, 0.1875, 0.5508, 0.5081, 0.6158, 0.5081, 0.6158, 0.5625, 0.5508, 0.5625, 0.5508, 0.5625, 0.6158, 0.5625, 0.6158, 0.625, 0.5508, 0.625, 0.5508, 0.625, 0.6158, 0.625, 0.6158, 0.6875, 0.5508, 0.6875, 0.5508, 0.008096, 0.6158, 0.008096, 0.6158, 0.0625, 0.5508, 0.0625, 0.5508, 0.0625, 0.6158, 0.0625, 0.6158, 0.125, 0.5508, 0.125, 0.5508, 0.125, 0.6158, 0.125, 0.6158, 0.1875, 0.5508, 0.1875, 0.5508, 0.5625, 0.5508, 0.5081, 0.5508, 0.5081, 0.5508, 0.5625, 0.6158, 0.625, 0.6158, 0.6875, 0.6158, 0.6875, 0.6158, 0.625, 0.6158, 0.7419, 0.5508, 0.7419, 0.5508, 0.7419, 0.6158, 0.7419, 0.5508, 0.625, 0.5508, 0.5625, 0.5508, 0.5625, 0.5508, 0.625, 0.5508, 0.5625, 0.5508, 0.5081, 0.5508, 0.5081, 0.5508, 0.5625, 0.5508, 0.7419, 0.5508, 0.6875, 0.5508, 0.6875, 0.5508, 0.7419, 0.5508, 0.6875, 0.5508, 0.625, 0.5508, 0.625, 0.5508, 0.6875, 0.5508, 0.625, 0.5508, 0.5625, 0.5508, 0.5625, 0.5508, 0.625, 0.5508, 0.2419, 0.5508, 0.1875, 0.5508, 0.1875, 0.5508, 0.2419, 0.5508, 0.0625, 0.5508, 0.008096, 0.5508, 0.008096, 0.5508, 0.0625, 0.5508, 0.6875, 0.5508, 0.625, 0.5508, 0.625, 0.5508, 0.6875, 0.6158, 0.2419, 0.5508, 0.2419, 0.5508, 0.2419, 0.6158, 0.2419, 0.5508, 0.125, 0.5508, 0.0625, 0.5508, 0.0625, 0.5508, 0.125, 0.5508, 0.0625, 0.5508, 0.008096, 0.5508, 0.008096, 0.5508, 0.0625, 0.5508, 0.5081, 0.6158, 0.5081, 0.6158, 0.5081, 0.5508, 0.5081, 0.5508, 0.1875, 0.5508, 0.125, 0.5508, 0.125, 0.5508, 0.1875, 0.5508, 0.125, 0.5508, 0.0625, 0.5508, 0.0625, 0.5508, 0.125, 0.6158, 0.7419, 0.5508, 0.7419, 0.5508, 0.7419, 0.6158, 0.7419, 0.5508, 0.008096, 0.6158, 0.008096, 0.6158, 0.008096, 0.5508, 0.008096, 0.5508, 0.1875, 0.5508, 0.125, 0.5508, 0.125, 0.5508, 0.1875, 0.5508, 0.7419, 0.5508, 0.6875, 0.5508, 0.6875, 0.5508, 0.7419, 0.6158, 0.1875, 0.6158, 0.2419, 0.6158, 0.2419, 0.6158, 0.1875, 0.6158, 0.008096, 0.6158, 0.0625, 0.6158, 0.0625, 0.6158, 0.008096, 0.5508, 0.2419, 0.5508, 0.1875, 0.5508, 0.1875, 0.5508, 0.2419])
me_cube_002.materials.append(None)
me_cube_002.update()
me_icosphere = bpy.data.meshes.new('Icosphere')
me_icosphere.from_pydata([(0.0, 0.0, -1.0), (0.7236, -0.5257, -0.4472), (-0.2764, -0.8506, -0.4472), (-0.8944, 0.0, -0.4472), (-0.2764, 0.8506, -0.4472), (0.7236, 0.5257, -0.4472), (0.2764, -0.8506, 0.4472), (-0.7236, -0.5257, 0.4472), (-0.7236, 0.5257, 0.4472), (0.2764, 0.8506, 0.4472), (0.8944, 0.0, 0.4472), (0.0, 0.0, 1.0), (-0.1625, -0.5, -0.8507), (0.4253, -0.309, -0.8507), (0.2629, -0.809, -0.5257), (0.8506, 0.0, -0.5257), (0.4253, 0.309, -0.8507), (-0.5257, 0.0, -0.8507), (-0.6882, -0.5, -0.5257), (-0.1625, 0.5, -0.8507), (-0.6882, 0.5, -0.5257), (0.2629, 0.809, -0.5257), (0.9511, -0.309, 0.0), (0.9511, 0.309, 0.0), (0.0, -1.0, 0.0), (0.5878, -0.809, 0.0), (-0.9511, -0.309, 0.0), (-0.5878, -0.809, 0.0), (-0.5878, 0.809, 0.0), (-0.9511, 0.309, 0.0), (0.5878, 0.809, 0.0), (0.0, 1.0, 0.0), (0.6882, -0.5, 0.5257), (-0.2629, -0.809, 0.5257), (-0.8506, 0.0, 0.5257), (-0.2629, 0.809, 0.5257), (0.6882, 0.5, 0.5257), (0.1625, -0.5, 0.8507), (0.5257, 0.0, 0.8507), (-0.4253, -0.309, 0.8507), (-0.4253, 0.309, 0.8507), (0.1625, 0.5, 0.8507)], [], [(0, 13, 12), (1, 13, 15), (0, 12, 17), (0, 17, 19), (0, 19, 16), (1, 15, 22), (2, 14, 24), (3, 18, 26), (4, 20, 28), (5, 21, 30), (1, 22, 25), (2, 24, 27), (3, 26, 29), (4, 28, 31), (5, 30, 23), (6, 32, 37), (7, 33, 39), (8, 34, 40), (9, 35, 41), (10, 36, 38), (38, 41, 11), (38, 36, 41), (36, 9, 41), (41, 40, 11), (41, 35, 40), (35, 8, 40), (40, 39, 11), (40, 34, 39), (34, 7, 39), (39, 37, 11), (39, 33, 37), (33, 6, 37), (37, 38, 11), (37, 32, 38), (32, 10, 38), (23, 36, 10), (23, 30, 36), (30, 9, 36), (31, 35, 9), (31, 28, 35), (28, 8, 35), (29, 34, 8), (29, 26, 34), (26, 7, 34), (27, 33, 7), (27, 24, 33), (24, 6, 33), (25, 32, 6), (25, 22, 32), (22, 10, 32), (30, 31, 9), (30, 21, 31), (21, 4, 31), (28, 29, 8), (28, 20, 29), (20, 3, 29), (26, 27, 7), (26, 18, 27), (18, 2, 27), (24, 25, 6), (24, 14, 25), (14, 1, 25), (22, 23, 10), (22, 15, 23), (15, 5, 23), (16, 21, 5), (16, 19, 21), (19, 4, 21), (19, 20, 4), (19, 17, 20), (17, 3, 20), (17, 18, 3), (17, 12, 18), (12, 2, 18), (15, 16, 5), (15, 13, 16), (13, 0, 16), (12, 14, 2), (12, 13, 14), (13, 1, 14)])
me_icosphere.polygons.foreach_set('use_smooth', [True] * 80)
_uv = me_icosphere.uv_layers.new(name='UVMap')
_uv.uv.foreach_set('vector', [0.1818, 0.0, 0.2273, 0.07873, 0.1364, 0.07873, 0.2727, 0.1575, 0.3182, 0.07873, 0.3636, 0.1575, 0.9091, 0.0, 0.9545, 0.07873, 0.8636, 0.07873, 0.7273, 0.0, 0.7727, 0.07873, 0.6818, 0.07873, 0.5455, 0.0, 0.5909, 0.07873, 0.5, 0.07873, 0.2727, 0.1575, 0.3636, 0.1575, 0.3182, 0.2362, 0.09091, 0.1575, 0.1818, 0.1575, 0.1364, 0.2362, 0.8182, 0.1575, 0.9091, 0.1575, 0.8636, 0.2362, 0.6364, 0.1575, 0.7273, 0.1575, 0.6818, 0.2362, 0.4545, 0.1575, 0.5455, 0.1575, 0.5, 0.2362, 0.2727, 0.1575, 0.3182, 0.2362, 0.2273, 0.2362, 0.09091, 0.1575, 0.1364, 0.2362, 0.04546, 0.2362, 0.8182, 0.1575, 0.8636, 0.2362, 0.7727, 0.2362, 0.6364, 0.1575, 0.6818, 0.2362, 0.5909, 0.2362, 0.4545, 0.1575, 0.5, 0.2362, 0.4091, 0.2362, 0.1818, 0.3149, 0.2727, 0.3149, 0.2273, 0.3937, 0.0, 0.3149, 0.09091, 0.3149, 0.04546, 0.3937, 0.7273, 0.3149, 0.8182, 0.3149, 0.7727, 0.3937, 0.5455, 0.3149, 0.6364, 0.3149, 0.5909, 0.3937, 0.3636, 0.3149, 0.4545, 0.3149, 0.4091, 0.3937, 0.4091, 0.3937, 0.5, 0.3937, 0.4545, 0.4724, 0.4091, 0.3937, 0.4545, 0.3149, 0.5, 0.3937, 0.4545, 0.3149, 0.5455, 0.3149, 0.5, 0.3937, 0.5909, 0.3937, 0.6818, 0.3937, 0.6364, 0.4724, 0.5909, 0.3937, 0.6364, 0.3149, 0.6818, 0.3937, 0.6364, 0.3149, 0.7273, 0.3149, 0.6818, 0.3937, 0.7727, 0.3937, 0.8636, 0.3937, 0.8182, 0.4724, 0.7727, 0.3937, 0.8182, 0.3149, 0.8636, 0.3937, 0.8182, 0.3149, 0.9091, 0.3149, 0.8636, 0.3937, 0.04546, 0.3937, 0.1364, 0.3937, 0.09091, 0.4724, 0.04546, 0.3937, 0.09091, 0.3149, 0.1364, 0.3937, 0.09091, 0.3149, 0.1818, 0.3149, 0.1364, 0.3937, 0.2273, 0.3937, 0.3182, 0.3937, 0.2727, 0.4724, 0.2273, 0.3937, 0.2727, 0.3149, 0.3182, 0.3937, 0.2727, 0.3149, 0.3636, 0.3149, 0.3182, 0.3937, 0.4091, 0.2362, 0.4545, 0.3149, 0.3636, 0.3149, 0.4091, 0.2362, 0.5, 0.2362, 0.4545, 0.3149, 0.5, 0.2362, 0.5455, 0.3149, 0.4545, 0.3149, 0.5909, 0.2362, 0.6364, 0.3149, 0.5455, 0.3149, 0.5909, 0.2362, 0.6818, 0.2362, 0.6364, 0.3149, 0.6818, 0.2362, 0.7273, 0.3149, 0.6364, 0.3149, 0.7727, 0.2362, 0.8182, 0.3149, 0.7273, 0.3149, 0.7727, 0.2362, 0.8636, 0.2362, 0.8182, 0.3149, 0.8636, 0.2362, 0.9091, 0.3149, 0.8182, 0.3149, 0.04546, 0.2362, 0.09091, 0.3149, 0.0, 0.3149, 0.04546, 0.2362, 0.1364, 0.2362, 0.09091, 0.3149, 0.1364, 0.2362, 0.1818, 0.3149, 0.09091, 0.3149, 0.2273, 0.2362, 0.2727, 0.3149, 0.1818, 0.3149, 0.2273, 0.2362, 0.3182, 0.2362, 0.2727, 0.3149, 0.3182, 0.2362, 0.3636, 0.3149, 0.2727, 0.3149, 0.5, 0.2362, 0.5909, 0.2362, 0.5455, 0.3149, 0.5, 0.2362, 0.5455, 0.1575, 0.5909, 0.2362, 0.5455, 0.1575, 0.6364, 0.1575, 0.5909, 0.2362, 0.6818, 0.2362, 0.7727, 0.2362, 0.7273, 0.3149, 0.6818, 0.2362, 0.7273, 0.1575, 0.7727, 0.2362, 0.7273, 0.1575, 0.8182, 0.1575, 0.7727, 0.2362, 0.8636, 0.2362, 0.9545, 0.2362, 0.9091, 0.3149, 0.8636, 0.2362, 0.9091, 0.1575, 0.9545, 0.2362, 0.9091, 0.1575, 1.0, 0.1575, 0.9545, 0.2362, 0.1364, 0.2362, 0.2273, 0.2362, 0.1818, 0.3149, 0.1364, 0.2362, 0.1818, 0.1575, 0.2273, 0.2362, 0.1818, 0.1575, 0.2727, 0.1575, 0.2273, 0.2362, 0.3182, 0.2362, 0.4091, 0.2362, 0.3636, 0.3149, 0.3182, 0.2362, 0.3636, 0.1575, 0.4091, 0.2362, 0.3636, 0.1575, 0.4545, 0.1575, 0.4091, 0.2362, 0.5, 0.07873, 0.5455, 0.1575, 0.4545, 0.1575, 0.5, 0.07873, 0.5909, 0.07873, 0.5455, 0.1575, 0.5909, 0.07873, 0.6364, 0.1575, 0.5455, 0.1575, 0.6818, 0.07873, 0.7273, 0.1575, 0.6364, 0.1575, 0.6818, 0.07873, 0.7727, 0.07873, 0.7273, 0.1575, 0.7727, 0.07873, 0.8182, 0.1575, 0.7273, 0.1575, 0.8636, 0.07873, 0.9091, 0.1575, 0.8182, 0.1575, 0.8636, 0.07873, 0.9545, 0.07873, 0.9091, 0.1575, 0.9545, 0.07873, 1.0, 0.1575, 0.9091, 0.1575, 0.3636, 0.1575, 0.4091, 0.07873, 0.4545, 0.1575, 0.3636, 0.1575, 0.3182, 0.07873, 0.4091, 0.07873, 0.3182, 0.07873, 0.3636, 0.0, 0.4091, 0.07873, 0.1364, 0.07873, 0.1818, 0.1575, 0.09091, 0.1575, 0.1364, 0.07873, 0.2273, 0.07873, 0.1818, 0.1575, 0.2273, 0.07873, 0.2727, 0.1575, 0.1818, 0.1575])
me_icosphere.update()
me_icosphere_001 = bpy.data.meshes.new('Icosphere.001')
me_icosphere_001.from_pydata([(0.0, 0.0, -1.0), (0.7236, -0.5257, -0.4472), (-0.2764, -0.8506, -0.4472), (-0.8944, 0.0, -0.4472), (-0.2764, 0.8506, -0.4472), (0.7236, 0.5257, -0.4472), (0.2764, -0.8506, 0.4472), (-0.7236, -0.5257, 0.4472), (-0.7236, 0.5257, 0.4472), (0.2764, 0.8506, 0.4472), (0.8944, 0.0, 0.4472), (0.0, 0.0, 1.0), (-0.1625, -0.5, -0.8507), (0.4253, -0.309, -0.8507), (0.2629, -0.809, -0.5257), (0.8506, 0.0, -0.5257), (0.4253, 0.309, -0.8507), (-0.5257, 0.0, -0.8507), (-0.6882, -0.5, -0.5257), (-0.1625, 0.5, -0.8507), (-0.6882, 0.5, -0.5257), (0.2629, 0.809, -0.5257), (0.9511, -0.309, 0.0), (0.9511, 0.309, 0.0), (0.0, -1.0, 0.0), (0.5878, -0.809, 0.0), (-0.9511, -0.309, 0.0), (-0.5878, -0.809, 0.0), (-0.5878, 0.809, 0.0), (-0.9511, 0.309, 0.0), (0.5878, 0.809, 0.0), (0.0, 1.0, 0.0), (0.6882, -0.5, 0.5257), (-0.2629, -0.809, 0.5257), (-0.8506, 0.0, 0.5257), (-0.2629, 0.809, 0.5257), (0.6882, 0.5, 0.5257), (0.1625, -0.5, 0.8507), (0.5257, 0.0, 0.8507), (-0.4253, -0.309, 0.8507), (-0.4253, 0.309, 0.8507), (0.1625, 0.5, 0.8507)], [], [(0, 13, 12), (1, 13, 15), (0, 12, 17), (0, 17, 19), (0, 19, 16), (1, 15, 22), (2, 14, 24), (3, 18, 26), (4, 20, 28), (5, 21, 30), (1, 22, 25), (2, 24, 27), (3, 26, 29), (4, 28, 31), (5, 30, 23), (6, 32, 37), (7, 33, 39), (8, 34, 40), (9, 35, 41), (10, 36, 38), (38, 41, 11), (38, 36, 41), (36, 9, 41), (41, 40, 11), (41, 35, 40), (35, 8, 40), (40, 39, 11), (40, 34, 39), (34, 7, 39), (39, 37, 11), (39, 33, 37), (33, 6, 37), (37, 38, 11), (37, 32, 38), (32, 10, 38), (23, 36, 10), (23, 30, 36), (30, 9, 36), (31, 35, 9), (31, 28, 35), (28, 8, 35), (29, 34, 8), (29, 26, 34), (26, 7, 34), (27, 33, 7), (27, 24, 33), (24, 6, 33), (25, 32, 6), (25, 22, 32), (22, 10, 32), (30, 31, 9), (30, 21, 31), (21, 4, 31), (28, 29, 8), (28, 20, 29), (20, 3, 29), (26, 27, 7), (26, 18, 27), (18, 2, 27), (24, 25, 6), (24, 14, 25), (14, 1, 25), (22, 23, 10), (22, 15, 23), (15, 5, 23), (16, 21, 5), (16, 19, 21), (19, 4, 21), (19, 20, 4), (19, 17, 20), (17, 3, 20), (17, 18, 3), (17, 12, 18), (12, 2, 18), (15, 16, 5), (15, 13, 16), (13, 0, 16), (12, 14, 2), (12, 13, 14), (13, 1, 14)])
me_icosphere_001.polygons.foreach_set('use_smooth', [True] * 80)
_uv = me_icosphere_001.uv_layers.new(name='UVMap')
_uv.uv.foreach_set('vector', [0.1818, 0.0, 0.2273, 0.07873, 0.1364, 0.07873, 0.2727, 0.1575, 0.3182, 0.07873, 0.3636, 0.1575, 0.9091, 0.0, 0.9545, 0.07873, 0.8636, 0.07873, 0.7273, 0.0, 0.7727, 0.07873, 0.6818, 0.07873, 0.5455, 0.0, 0.5909, 0.07873, 0.5, 0.07873, 0.2727, 0.1575, 0.3636, 0.1575, 0.3182, 0.2362, 0.09091, 0.1575, 0.1818, 0.1575, 0.1364, 0.2362, 0.8182, 0.1575, 0.9091, 0.1575, 0.8636, 0.2362, 0.6364, 0.1575, 0.7273, 0.1575, 0.6818, 0.2362, 0.4545, 0.1575, 0.5455, 0.1575, 0.5, 0.2362, 0.2727, 0.1575, 0.3182, 0.2362, 0.2273, 0.2362, 0.09091, 0.1575, 0.1364, 0.2362, 0.04546, 0.2362, 0.8182, 0.1575, 0.8636, 0.2362, 0.7727, 0.2362, 0.6364, 0.1575, 0.6818, 0.2362, 0.5909, 0.2362, 0.4545, 0.1575, 0.5, 0.2362, 0.4091, 0.2362, 0.1818, 0.3149, 0.2727, 0.3149, 0.2273, 0.3937, 0.0, 0.3149, 0.09091, 0.3149, 0.04546, 0.3937, 0.7273, 0.3149, 0.8182, 0.3149, 0.7727, 0.3937, 0.5455, 0.3149, 0.6364, 0.3149, 0.5909, 0.3937, 0.3636, 0.3149, 0.4545, 0.3149, 0.4091, 0.3937, 0.4091, 0.3937, 0.5, 0.3937, 0.4545, 0.4724, 0.4091, 0.3937, 0.4545, 0.3149, 0.5, 0.3937, 0.4545, 0.3149, 0.5455, 0.3149, 0.5, 0.3937, 0.5909, 0.3937, 0.6818, 0.3937, 0.6364, 0.4724, 0.5909, 0.3937, 0.6364, 0.3149, 0.6818, 0.3937, 0.6364, 0.3149, 0.7273, 0.3149, 0.6818, 0.3937, 0.7727, 0.3937, 0.8636, 0.3937, 0.8182, 0.4724, 0.7727, 0.3937, 0.8182, 0.3149, 0.8636, 0.3937, 0.8182, 0.3149, 0.9091, 0.3149, 0.8636, 0.3937, 0.04546, 0.3937, 0.1364, 0.3937, 0.09091, 0.4724, 0.04546, 0.3937, 0.09091, 0.3149, 0.1364, 0.3937, 0.09091, 0.3149, 0.1818, 0.3149, 0.1364, 0.3937, 0.2273, 0.3937, 0.3182, 0.3937, 0.2727, 0.4724, 0.2273, 0.3937, 0.2727, 0.3149, 0.3182, 0.3937, 0.2727, 0.3149, 0.3636, 0.3149, 0.3182, 0.3937, 0.4091, 0.2362, 0.4545, 0.3149, 0.3636, 0.3149, 0.4091, 0.2362, 0.5, 0.2362, 0.4545, 0.3149, 0.5, 0.2362, 0.5455, 0.3149, 0.4545, 0.3149, 0.5909, 0.2362, 0.6364, 0.3149, 0.5455, 0.3149, 0.5909, 0.2362, 0.6818, 0.2362, 0.6364, 0.3149, 0.6818, 0.2362, 0.7273, 0.3149, 0.6364, 0.3149, 0.7727, 0.2362, 0.8182, 0.3149, 0.7273, 0.3149, 0.7727, 0.2362, 0.8636, 0.2362, 0.8182, 0.3149, 0.8636, 0.2362, 0.9091, 0.3149, 0.8182, 0.3149, 0.04546, 0.2362, 0.09091, 0.3149, 0.0, 0.3149, 0.04546, 0.2362, 0.1364, 0.2362, 0.09091, 0.3149, 0.1364, 0.2362, 0.1818, 0.3149, 0.09091, 0.3149, 0.2273, 0.2362, 0.2727, 0.3149, 0.1818, 0.3149, 0.2273, 0.2362, 0.3182, 0.2362, 0.2727, 0.3149, 0.3182, 0.2362, 0.3636, 0.3149, 0.2727, 0.3149, 0.5, 0.2362, 0.5909, 0.2362, 0.5455, 0.3149, 0.5, 0.2362, 0.5455, 0.1575, 0.5909, 0.2362, 0.5455, 0.1575, 0.6364, 0.1575, 0.5909, 0.2362, 0.6818, 0.2362, 0.7727, 0.2362, 0.7273, 0.3149, 0.6818, 0.2362, 0.7273, 0.1575, 0.7727, 0.2362, 0.7273, 0.1575, 0.8182, 0.1575, 0.7727, 0.2362, 0.8636, 0.2362, 0.9545, 0.2362, 0.9091, 0.3149, 0.8636, 0.2362, 0.9091, 0.1575, 0.9545, 0.2362, 0.9091, 0.1575, 1.0, 0.1575, 0.9545, 0.2362, 0.1364, 0.2362, 0.2273, 0.2362, 0.1818, 0.3149, 0.1364, 0.2362, 0.1818, 0.1575, 0.2273, 0.2362, 0.1818, 0.1575, 0.2727, 0.1575, 0.2273, 0.2362, 0.3182, 0.2362, 0.4091, 0.2362, 0.3636, 0.3149, 0.3182, 0.2362, 0.3636, 0.1575, 0.4091, 0.2362, 0.3636, 0.1575, 0.4545, 0.1575, 0.4091, 0.2362, 0.5, 0.07873, 0.5455, 0.1575, 0.4545, 0.1575, 0.5, 0.07873, 0.5909, 0.07873, 0.5455, 0.1575, 0.5909, 0.07873, 0.6364, 0.1575, 0.5455, 0.1575, 0.6818, 0.07873, 0.7273, 0.1575, 0.6364, 0.1575, 0.6818, 0.07873, 0.7727, 0.07873, 0.7273, 0.1575, 0.7727, 0.07873, 0.8182, 0.1575, 0.7273, 0.1575, 0.8636, 0.07873, 0.9091, 0.1575, 0.8182, 0.1575, 0.8636, 0.07873, 0.9545, 0.07873, 0.9091, 0.1575, 0.9545, 0.07873, 1.0, 0.1575, 0.9091, 0.1575, 0.3636, 0.1575, 0.4091, 0.07873, 0.4545, 0.1575, 0.3636, 0.1575, 0.3182, 0.07873, 0.4091, 0.07873, 0.3182, 0.07873, 0.3636, 0.0, 0.4091, 0.07873, 0.1364, 0.07873, 0.1818, 0.1575, 0.09091, 0.1575, 0.1364, 0.07873, 0.2273, 0.07873, 0.1818, 0.1575, 0.2273, 0.07873, 0.2727, 0.1575, 0.1818, 0.1575])
me_icosphere_001.update()
me_icosphere_002 = bpy.data.meshes.new('Icosphere.002')
me_icosphere_002.from_pydata([(0.0, 0.0, -1.0), (0.7236, -0.5257, -0.4472), (-0.2764, -0.8506, -0.4472), (-0.8944, 0.0, -0.4472), (-0.2764, 0.8506, -0.4472), (0.7236, 0.5257, -0.4472), (0.2764, -0.8506, 0.4472), (-0.7236, -0.5257, 0.4472), (-0.7236, 0.5257, 0.4472), (0.2764, 0.8506, 0.4472), (0.8944, 0.0, 0.4472), (0.0, 0.0, 1.0), (-0.1625, -0.5, -0.8507), (0.4253, -0.309, -0.8507), (0.2629, -0.809, -0.5257), (0.8506, 0.0, -0.5257), (0.4253, 0.309, -0.8507), (-0.5257, 0.0, -0.8507), (-0.6882, -0.5, -0.5257), (-0.1625, 0.5, -0.8507), (-0.6882, 0.5, -0.5257), (0.2629, 0.809, -0.5257), (0.9511, -0.309, 0.0), (0.9511, 0.309, 0.0), (0.0, -1.0, 0.0), (0.5878, -0.809, 0.0), (-0.9511, -0.309, 0.0), (-0.5878, -0.809, 0.0), (-0.5878, 0.809, 0.0), (-0.9511, 0.309, 0.0), (0.5878, 0.809, 0.0), (0.0, 1.0, 0.0), (0.6882, -0.5, 0.5257), (-0.2629, -0.809, 0.5257), (-0.8506, 0.0, 0.5257), (-0.2629, 0.809, 0.5257), (0.6882, 0.5, 0.5257), (0.1625, -0.5, 0.8507), (0.5257, 0.0, 0.8507), (-0.4253, -0.309, 0.8507), (-0.4253, 0.309, 0.8507), (0.1625, 0.5, 0.8507)], [], [(0, 13, 12), (1, 13, 15), (0, 12, 17), (0, 17, 19), (0, 19, 16), (1, 15, 22), (2, 14, 24), (3, 18, 26), (4, 20, 28), (5, 21, 30), (1, 22, 25), (2, 24, 27), (3, 26, 29), (4, 28, 31), (5, 30, 23), (6, 32, 37), (7, 33, 39), (8, 34, 40), (9, 35, 41), (10, 36, 38), (38, 41, 11), (38, 36, 41), (36, 9, 41), (41, 40, 11), (41, 35, 40), (35, 8, 40), (40, 39, 11), (40, 34, 39), (34, 7, 39), (39, 37, 11), (39, 33, 37), (33, 6, 37), (37, 38, 11), (37, 32, 38), (32, 10, 38), (23, 36, 10), (23, 30, 36), (30, 9, 36), (31, 35, 9), (31, 28, 35), (28, 8, 35), (29, 34, 8), (29, 26, 34), (26, 7, 34), (27, 33, 7), (27, 24, 33), (24, 6, 33), (25, 32, 6), (25, 22, 32), (22, 10, 32), (30, 31, 9), (30, 21, 31), (21, 4, 31), (28, 29, 8), (28, 20, 29), (20, 3, 29), (26, 27, 7), (26, 18, 27), (18, 2, 27), (24, 25, 6), (24, 14, 25), (14, 1, 25), (22, 23, 10), (22, 15, 23), (15, 5, 23), (16, 21, 5), (16, 19, 21), (19, 4, 21), (19, 20, 4), (19, 17, 20), (17, 3, 20), (17, 18, 3), (17, 12, 18), (12, 2, 18), (15, 16, 5), (15, 13, 16), (13, 0, 16), (12, 14, 2), (12, 13, 14), (13, 1, 14)])
me_icosphere_002.polygons.foreach_set('use_smooth', [True] * 80)
_uv = me_icosphere_002.uv_layers.new(name='UVMap')
_uv.uv.foreach_set('vector', [0.1818, 0.0, 0.2273, 0.07873, 0.1364, 0.07873, 0.2727, 0.1575, 0.3182, 0.07873, 0.3636, 0.1575, 0.9091, 0.0, 0.9545, 0.07873, 0.8636, 0.07873, 0.7273, 0.0, 0.7727, 0.07873, 0.6818, 0.07873, 0.5455, 0.0, 0.5909, 0.07873, 0.5, 0.07873, 0.2727, 0.1575, 0.3636, 0.1575, 0.3182, 0.2362, 0.09091, 0.1575, 0.1818, 0.1575, 0.1364, 0.2362, 0.8182, 0.1575, 0.9091, 0.1575, 0.8636, 0.2362, 0.6364, 0.1575, 0.7273, 0.1575, 0.6818, 0.2362, 0.4545, 0.1575, 0.5455, 0.1575, 0.5, 0.2362, 0.2727, 0.1575, 0.3182, 0.2362, 0.2273, 0.2362, 0.09091, 0.1575, 0.1364, 0.2362, 0.04546, 0.2362, 0.8182, 0.1575, 0.8636, 0.2362, 0.7727, 0.2362, 0.6364, 0.1575, 0.6818, 0.2362, 0.5909, 0.2362, 0.4545, 0.1575, 0.5, 0.2362, 0.4091, 0.2362, 0.1818, 0.3149, 0.2727, 0.3149, 0.2273, 0.3937, 0.0, 0.3149, 0.09091, 0.3149, 0.04546, 0.3937, 0.7273, 0.3149, 0.8182, 0.3149, 0.7727, 0.3937, 0.5455, 0.3149, 0.6364, 0.3149, 0.5909, 0.3937, 0.3636, 0.3149, 0.4545, 0.3149, 0.4091, 0.3937, 0.4091, 0.3937, 0.5, 0.3937, 0.4545, 0.4724, 0.4091, 0.3937, 0.4545, 0.3149, 0.5, 0.3937, 0.4545, 0.3149, 0.5455, 0.3149, 0.5, 0.3937, 0.5909, 0.3937, 0.6818, 0.3937, 0.6364, 0.4724, 0.5909, 0.3937, 0.6364, 0.3149, 0.6818, 0.3937, 0.6364, 0.3149, 0.7273, 0.3149, 0.6818, 0.3937, 0.7727, 0.3937, 0.8636, 0.3937, 0.8182, 0.4724, 0.7727, 0.3937, 0.8182, 0.3149, 0.8636, 0.3937, 0.8182, 0.3149, 0.9091, 0.3149, 0.8636, 0.3937, 0.04546, 0.3937, 0.1364, 0.3937, 0.09091, 0.4724, 0.04546, 0.3937, 0.09091, 0.3149, 0.1364, 0.3937, 0.09091, 0.3149, 0.1818, 0.3149, 0.1364, 0.3937, 0.2273, 0.3937, 0.3182, 0.3937, 0.2727, 0.4724, 0.2273, 0.3937, 0.2727, 0.3149, 0.3182, 0.3937, 0.2727, 0.3149, 0.3636, 0.3149, 0.3182, 0.3937, 0.4091, 0.2362, 0.4545, 0.3149, 0.3636, 0.3149, 0.4091, 0.2362, 0.5, 0.2362, 0.4545, 0.3149, 0.5, 0.2362, 0.5455, 0.3149, 0.4545, 0.3149, 0.5909, 0.2362, 0.6364, 0.3149, 0.5455, 0.3149, 0.5909, 0.2362, 0.6818, 0.2362, 0.6364, 0.3149, 0.6818, 0.2362, 0.7273, 0.3149, 0.6364, 0.3149, 0.7727, 0.2362, 0.8182, 0.3149, 0.7273, 0.3149, 0.7727, 0.2362, 0.8636, 0.2362, 0.8182, 0.3149, 0.8636, 0.2362, 0.9091, 0.3149, 0.8182, 0.3149, 0.04546, 0.2362, 0.09091, 0.3149, 0.0, 0.3149, 0.04546, 0.2362, 0.1364, 0.2362, 0.09091, 0.3149, 0.1364, 0.2362, 0.1818, 0.3149, 0.09091, 0.3149, 0.2273, 0.2362, 0.2727, 0.3149, 0.1818, 0.3149, 0.2273, 0.2362, 0.3182, 0.2362, 0.2727, 0.3149, 0.3182, 0.2362, 0.3636, 0.3149, 0.2727, 0.3149, 0.5, 0.2362, 0.5909, 0.2362, 0.5455, 0.3149, 0.5, 0.2362, 0.5455, 0.1575, 0.5909, 0.2362, 0.5455, 0.1575, 0.6364, 0.1575, 0.5909, 0.2362, 0.6818, 0.2362, 0.7727, 0.2362, 0.7273, 0.3149, 0.6818, 0.2362, 0.7273, 0.1575, 0.7727, 0.2362, 0.7273, 0.1575, 0.8182, 0.1575, 0.7727, 0.2362, 0.8636, 0.2362, 0.9545, 0.2362, 0.9091, 0.3149, 0.8636, 0.2362, 0.9091, 0.1575, 0.9545, 0.2362, 0.9091, 0.1575, 1.0, 0.1575, 0.9545, 0.2362, 0.1364, 0.2362, 0.2273, 0.2362, 0.1818, 0.3149, 0.1364, 0.2362, 0.1818, 0.1575, 0.2273, 0.2362, 0.1818, 0.1575, 0.2727, 0.1575, 0.2273, 0.2362, 0.3182, 0.2362, 0.4091, 0.2362, 0.3636, 0.3149, 0.3182, 0.2362, 0.3636, 0.1575, 0.4091, 0.2362, 0.3636, 0.1575, 0.4545, 0.1575, 0.4091, 0.2362, 0.5, 0.07873, 0.5455, 0.1575, 0.4545, 0.1575, 0.5, 0.07873, 0.5909, 0.07873, 0.5455, 0.1575, 0.5909, 0.07873, 0.6364, 0.1575, 0.5455, 0.1575, 0.6818, 0.07873, 0.7273, 0.1575, 0.6364, 0.1575, 0.6818, 0.07873, 0.7727, 0.07873, 0.7273, 0.1575, 0.7727, 0.07873, 0.8182, 0.1575, 0.7273, 0.1575, 0.8636, 0.07873, 0.9091, 0.1575, 0.8182, 0.1575, 0.8636, 0.07873, 0.9545, 0.07873, 0.9091, 0.1575, 0.9545, 0.07873, 1.0, 0.1575, 0.9091, 0.1575, 0.3636, 0.1575, 0.4091, 0.07873, 0.4545, 0.1575, 0.3636, 0.1575, 0.3182, 0.07873, 0.4091, 0.07873, 0.3182, 0.07873, 0.3636, 0.0, 0.4091, 0.07873, 0.1364, 0.07873, 0.1818, 0.1575, 0.09091, 0.1575, 0.1364, 0.07873, 0.2273, 0.07873, 0.1818, 0.1575, 0.2273, 0.07873, 0.2727, 0.1575, 0.1818, 0.1575])
me_icosphere_002.update()
me_icosphere_003 = bpy.data.meshes.new('Icosphere.003')
me_icosphere_003.from_pydata([(0.0, 0.0, -1.0), (0.7236, -0.5257, -0.4472), (-0.2764, -0.8506, -0.4472), (-0.8944, 0.0, -0.4472), (-0.2764, 0.8506, -0.4472), (0.7236, 0.5257, -0.4472), (0.2764, -0.8506, 0.4472), (-0.7236, -0.5257, 0.4472), (-0.7236, 0.5257, 0.4472), (0.2764, 0.8506, 0.4472), (0.8944, 0.0, 0.4472), (0.0, 0.0, 1.0), (-0.1625, -0.5, -0.8507), (0.4253, -0.309, -0.8507), (0.2629, -0.809, -0.5257), (0.8506, 0.0, -0.5257), (0.4253, 0.309, -0.8507), (-0.5257, 0.0, -0.8507), (-0.6882, -0.5, -0.5257), (-0.1625, 0.5, -0.8507), (-0.6882, 0.5, -0.5257), (0.2629, 0.809, -0.5257), (0.9511, -0.309, 0.0), (0.9511, 0.309, 0.0), (0.0, -1.0, 0.0), (0.5878, -0.809, 0.0), (-0.9511, -0.309, 0.0), (-0.5878, -0.809, 0.0), (-0.5878, 0.809, 0.0), (-0.9511, 0.309, 0.0), (0.5878, 0.809, 0.0), (0.0, 1.0, 0.0), (0.6882, -0.5, 0.5257), (-0.2629, -0.809, 0.5257), (-0.8506, 0.0, 0.5257), (-0.2629, 0.809, 0.5257), (0.6882, 0.5, 0.5257), (0.1625, -0.5, 0.8507), (0.5257, 0.0, 0.8507), (-0.4253, -0.309, 0.8507), (-0.4253, 0.309, 0.8507), (0.1625, 0.5, 0.8507)], [], [(0, 13, 12), (1, 13, 15), (0, 12, 17), (0, 17, 19), (0, 19, 16), (1, 15, 22), (2, 14, 24), (3, 18, 26), (4, 20, 28), (5, 21, 30), (1, 22, 25), (2, 24, 27), (3, 26, 29), (4, 28, 31), (5, 30, 23), (6, 32, 37), (7, 33, 39), (8, 34, 40), (9, 35, 41), (10, 36, 38), (38, 41, 11), (38, 36, 41), (36, 9, 41), (41, 40, 11), (41, 35, 40), (35, 8, 40), (40, 39, 11), (40, 34, 39), (34, 7, 39), (39, 37, 11), (39, 33, 37), (33, 6, 37), (37, 38, 11), (37, 32, 38), (32, 10, 38), (23, 36, 10), (23, 30, 36), (30, 9, 36), (31, 35, 9), (31, 28, 35), (28, 8, 35), (29, 34, 8), (29, 26, 34), (26, 7, 34), (27, 33, 7), (27, 24, 33), (24, 6, 33), (25, 32, 6), (25, 22, 32), (22, 10, 32), (30, 31, 9), (30, 21, 31), (21, 4, 31), (28, 29, 8), (28, 20, 29), (20, 3, 29), (26, 27, 7), (26, 18, 27), (18, 2, 27), (24, 25, 6), (24, 14, 25), (14, 1, 25), (22, 23, 10), (22, 15, 23), (15, 5, 23), (16, 21, 5), (16, 19, 21), (19, 4, 21), (19, 20, 4), (19, 17, 20), (17, 3, 20), (17, 18, 3), (17, 12, 18), (12, 2, 18), (15, 16, 5), (15, 13, 16), (13, 0, 16), (12, 14, 2), (12, 13, 14), (13, 1, 14)])
me_icosphere_003.polygons.foreach_set('use_smooth', [True] * 80)
_uv = me_icosphere_003.uv_layers.new(name='UVMap')
_uv.uv.foreach_set('vector', [0.1818, 0.0, 0.2273, 0.07873, 0.1364, 0.07873, 0.2727, 0.1575, 0.3182, 0.07873, 0.3636, 0.1575, 0.9091, 0.0, 0.9545, 0.07873, 0.8636, 0.07873, 0.7273, 0.0, 0.7727, 0.07873, 0.6818, 0.07873, 0.5455, 0.0, 0.5909, 0.07873, 0.5, 0.07873, 0.2727, 0.1575, 0.3636, 0.1575, 0.3182, 0.2362, 0.09091, 0.1575, 0.1818, 0.1575, 0.1364, 0.2362, 0.8182, 0.1575, 0.9091, 0.1575, 0.8636, 0.2362, 0.6364, 0.1575, 0.7273, 0.1575, 0.6818, 0.2362, 0.4545, 0.1575, 0.5455, 0.1575, 0.5, 0.2362, 0.2727, 0.1575, 0.3182, 0.2362, 0.2273, 0.2362, 0.09091, 0.1575, 0.1364, 0.2362, 0.04546, 0.2362, 0.8182, 0.1575, 0.8636, 0.2362, 0.7727, 0.2362, 0.6364, 0.1575, 0.6818, 0.2362, 0.5909, 0.2362, 0.4545, 0.1575, 0.5, 0.2362, 0.4091, 0.2362, 0.1818, 0.3149, 0.2727, 0.3149, 0.2273, 0.3937, 0.0, 0.3149, 0.09091, 0.3149, 0.04546, 0.3937, 0.7273, 0.3149, 0.8182, 0.3149, 0.7727, 0.3937, 0.5455, 0.3149, 0.6364, 0.3149, 0.5909, 0.3937, 0.3636, 0.3149, 0.4545, 0.3149, 0.4091, 0.3937, 0.4091, 0.3937, 0.5, 0.3937, 0.4545, 0.4724, 0.4091, 0.3937, 0.4545, 0.3149, 0.5, 0.3937, 0.4545, 0.3149, 0.5455, 0.3149, 0.5, 0.3937, 0.5909, 0.3937, 0.6818, 0.3937, 0.6364, 0.4724, 0.5909, 0.3937, 0.6364, 0.3149, 0.6818, 0.3937, 0.6364, 0.3149, 0.7273, 0.3149, 0.6818, 0.3937, 0.7727, 0.3937, 0.8636, 0.3937, 0.8182, 0.4724, 0.7727, 0.3937, 0.8182, 0.3149, 0.8636, 0.3937, 0.8182, 0.3149, 0.9091, 0.3149, 0.8636, 0.3937, 0.04546, 0.3937, 0.1364, 0.3937, 0.09091, 0.4724, 0.04546, 0.3937, 0.09091, 0.3149, 0.1364, 0.3937, 0.09091, 0.3149, 0.1818, 0.3149, 0.1364, 0.3937, 0.2273, 0.3937, 0.3182, 0.3937, 0.2727, 0.4724, 0.2273, 0.3937, 0.2727, 0.3149, 0.3182, 0.3937, 0.2727, 0.3149, 0.3636, 0.3149, 0.3182, 0.3937, 0.4091, 0.2362, 0.4545, 0.3149, 0.3636, 0.3149, 0.4091, 0.2362, 0.5, 0.2362, 0.4545, 0.3149, 0.5, 0.2362, 0.5455, 0.3149, 0.4545, 0.3149, 0.5909, 0.2362, 0.6364, 0.3149, 0.5455, 0.3149, 0.5909, 0.2362, 0.6818, 0.2362, 0.6364, 0.3149, 0.6818, 0.2362, 0.7273, 0.3149, 0.6364, 0.3149, 0.7727, 0.2362, 0.8182, 0.3149, 0.7273, 0.3149, 0.7727, 0.2362, 0.8636, 0.2362, 0.8182, 0.3149, 0.8636, 0.2362, 0.9091, 0.3149, 0.8182, 0.3149, 0.04546, 0.2362, 0.09091, 0.3149, 0.0, 0.3149, 0.04546, 0.2362, 0.1364, 0.2362, 0.09091, 0.3149, 0.1364, 0.2362, 0.1818, 0.3149, 0.09091, 0.3149, 0.2273, 0.2362, 0.2727, 0.3149, 0.1818, 0.3149, 0.2273, 0.2362, 0.3182, 0.2362, 0.2727, 0.3149, 0.3182, 0.2362, 0.3636, 0.3149, 0.2727, 0.3149, 0.5, 0.2362, 0.5909, 0.2362, 0.5455, 0.3149, 0.5, 0.2362, 0.5455, 0.1575, 0.5909, 0.2362, 0.5455, 0.1575, 0.6364, 0.1575, 0.5909, 0.2362, 0.6818, 0.2362, 0.7727, 0.2362, 0.7273, 0.3149, 0.6818, 0.2362, 0.7273, 0.1575, 0.7727, 0.2362, 0.7273, 0.1575, 0.8182, 0.1575, 0.7727, 0.2362, 0.8636, 0.2362, 0.9545, 0.2362, 0.9091, 0.3149, 0.8636, 0.2362, 0.9091, 0.1575, 0.9545, 0.2362, 0.9091, 0.1575, 1.0, 0.1575, 0.9545, 0.2362, 0.1364, 0.2362, 0.2273, 0.2362, 0.1818, 0.3149, 0.1364, 0.2362, 0.1818, 0.1575, 0.2273, 0.2362, 0.1818, 0.1575, 0.2727, 0.1575, 0.2273, 0.2362, 0.3182, 0.2362, 0.4091, 0.2362, 0.3636, 0.3149, 0.3182, 0.2362, 0.3636, 0.1575, 0.4091, 0.2362, 0.3636, 0.1575, 0.4545, 0.1575, 0.4091, 0.2362, 0.5, 0.07873, 0.5455, 0.1575, 0.4545, 0.1575, 0.5, 0.07873, 0.5909, 0.07873, 0.5455, 0.1575, 0.5909, 0.07873, 0.6364, 0.1575, 0.5455, 0.1575, 0.6818, 0.07873, 0.7273, 0.1575, 0.6364, 0.1575, 0.6818, 0.07873, 0.7727, 0.07873, 0.7273, 0.1575, 0.7727, 0.07873, 0.8182, 0.1575, 0.7273, 0.1575, 0.8636, 0.07873, 0.9091, 0.1575, 0.8182, 0.1575, 0.8636, 0.07873, 0.9545, 0.07873, 0.9091, 0.1575, 0.9545, 0.07873, 1.0, 0.1575, 0.9091, 0.1575, 0.3636, 0.1575, 0.4091, 0.07873, 0.4545, 0.1575, 0.3636, 0.1575, 0.3182, 0.07873, 0.4091, 0.07873, 0.3182, 0.07873, 0.3636, 0.0, 0.4091, 0.07873, 0.1364, 0.07873, 0.1818, 0.1575, 0.09091, 0.1575, 0.1364, 0.07873, 0.2273, 0.07873, 0.1818, 0.1575, 0.2273, 0.07873, 0.2727, 0.1575, 0.1818, 0.1575])
me_icosphere_003.update()
me_icosphere_004 = bpy.data.meshes.new('Icosphere.004')
me_icosphere_004.from_pydata([(0.0, 0.0, -1.0), (0.7236, -0.5257, -0.4472), (-0.2764, -0.8506, -0.4472), (-0.8944, 0.0, -0.4472), (-0.2764, 0.8506, -0.4472), (0.7236, 0.5257, -0.4472), (0.2764, -0.8506, 0.4472), (-0.7236, -0.5257, 0.4472), (-0.7236, 0.5257, 0.4472), (0.2764, 0.8506, 0.4472), (0.8944, 0.0, 0.4472), (0.0, 0.0, 1.0), (-0.1625, -0.5, -0.8507), (0.4253, -0.309, -0.8507), (0.2629, -0.809, -0.5257), (0.8506, 0.0, -0.5257), (0.4253, 0.309, -0.8507), (-0.5257, 0.0, -0.8507), (-0.6882, -0.5, -0.5257), (-0.1625, 0.5, -0.8507), (-0.6882, 0.5, -0.5257), (0.2629, 0.809, -0.5257), (0.9511, -0.309, 0.0), (0.9511, 0.309, 0.0), (0.0, -1.0, 0.0), (0.5878, -0.809, 0.0), (-0.9511, -0.309, 0.0), (-0.5878, -0.809, 0.0), (-0.5878, 0.809, 0.0), (-0.9511, 0.309, 0.0), (0.5878, 0.809, 0.0), (0.0, 1.0, 0.0), (0.6882, -0.5, 0.5257), (-0.2629, -0.809, 0.5257), (-0.8506, 0.0, 0.5257), (-0.2629, 0.809, 0.5257), (0.6882, 0.5, 0.5257), (0.1625, -0.5, 0.8507), (0.5257, 0.0, 0.8507), (-0.4253, -0.309, 0.8507), (-0.4253, 0.309, 0.8507), (0.1625, 0.5, 0.8507)], [], [(0, 13, 12), (1, 13, 15), (0, 12, 17), (0, 17, 19), (0, 19, 16), (1, 15, 22), (2, 14, 24), (3, 18, 26), (4, 20, 28), (5, 21, 30), (1, 22, 25), (2, 24, 27), (3, 26, 29), (4, 28, 31), (5, 30, 23), (6, 32, 37), (7, 33, 39), (8, 34, 40), (9, 35, 41), (10, 36, 38), (38, 41, 11), (38, 36, 41), (36, 9, 41), (41, 40, 11), (41, 35, 40), (35, 8, 40), (40, 39, 11), (40, 34, 39), (34, 7, 39), (39, 37, 11), (39, 33, 37), (33, 6, 37), (37, 38, 11), (37, 32, 38), (32, 10, 38), (23, 36, 10), (23, 30, 36), (30, 9, 36), (31, 35, 9), (31, 28, 35), (28, 8, 35), (29, 34, 8), (29, 26, 34), (26, 7, 34), (27, 33, 7), (27, 24, 33), (24, 6, 33), (25, 32, 6), (25, 22, 32), (22, 10, 32), (30, 31, 9), (30, 21, 31), (21, 4, 31), (28, 29, 8), (28, 20, 29), (20, 3, 29), (26, 27, 7), (26, 18, 27), (18, 2, 27), (24, 25, 6), (24, 14, 25), (14, 1, 25), (22, 23, 10), (22, 15, 23), (15, 5, 23), (16, 21, 5), (16, 19, 21), (19, 4, 21), (19, 20, 4), (19, 17, 20), (17, 3, 20), (17, 18, 3), (17, 12, 18), (12, 2, 18), (15, 16, 5), (15, 13, 16), (13, 0, 16), (12, 14, 2), (12, 13, 14), (13, 1, 14)])
me_icosphere_004.polygons.foreach_set('use_smooth', [True] * 80)
_uv = me_icosphere_004.uv_layers.new(name='UVMap')
_uv.uv.foreach_set('vector', [0.1818, 0.0, 0.2273, 0.07873, 0.1364, 0.07873, 0.2727, 0.1575, 0.3182, 0.07873, 0.3636, 0.1575, 0.9091, 0.0, 0.9545, 0.07873, 0.8636, 0.07873, 0.7273, 0.0, 0.7727, 0.07873, 0.6818, 0.07873, 0.5455, 0.0, 0.5909, 0.07873, 0.5, 0.07873, 0.2727, 0.1575, 0.3636, 0.1575, 0.3182, 0.2362, 0.09091, 0.1575, 0.1818, 0.1575, 0.1364, 0.2362, 0.8182, 0.1575, 0.9091, 0.1575, 0.8636, 0.2362, 0.6364, 0.1575, 0.7273, 0.1575, 0.6818, 0.2362, 0.4545, 0.1575, 0.5455, 0.1575, 0.5, 0.2362, 0.2727, 0.1575, 0.3182, 0.2362, 0.2273, 0.2362, 0.09091, 0.1575, 0.1364, 0.2362, 0.04546, 0.2362, 0.8182, 0.1575, 0.8636, 0.2362, 0.7727, 0.2362, 0.6364, 0.1575, 0.6818, 0.2362, 0.5909, 0.2362, 0.4545, 0.1575, 0.5, 0.2362, 0.4091, 0.2362, 0.1818, 0.3149, 0.2727, 0.3149, 0.2273, 0.3937, 0.0, 0.3149, 0.09091, 0.3149, 0.04546, 0.3937, 0.7273, 0.3149, 0.8182, 0.3149, 0.7727, 0.3937, 0.5455, 0.3149, 0.6364, 0.3149, 0.5909, 0.3937, 0.3636, 0.3149, 0.4545, 0.3149, 0.4091, 0.3937, 0.4091, 0.3937, 0.5, 0.3937, 0.4545, 0.4724, 0.4091, 0.3937, 0.4545, 0.3149, 0.5, 0.3937, 0.4545, 0.3149, 0.5455, 0.3149, 0.5, 0.3937, 0.5909, 0.3937, 0.6818, 0.3937, 0.6364, 0.4724, 0.5909, 0.3937, 0.6364, 0.3149, 0.6818, 0.3937, 0.6364, 0.3149, 0.7273, 0.3149, 0.6818, 0.3937, 0.7727, 0.3937, 0.8636, 0.3937, 0.8182, 0.4724, 0.7727, 0.3937, 0.8182, 0.3149, 0.8636, 0.3937, 0.8182, 0.3149, 0.9091, 0.3149, 0.8636, 0.3937, 0.04546, 0.3937, 0.1364, 0.3937, 0.09091, 0.4724, 0.04546, 0.3937, 0.09091, 0.3149, 0.1364, 0.3937, 0.09091, 0.3149, 0.1818, 0.3149, 0.1364, 0.3937, 0.2273, 0.3937, 0.3182, 0.3937, 0.2727, 0.4724, 0.2273, 0.3937, 0.2727, 0.3149, 0.3182, 0.3937, 0.2727, 0.3149, 0.3636, 0.3149, 0.3182, 0.3937, 0.4091, 0.2362, 0.4545, 0.3149, 0.3636, 0.3149, 0.4091, 0.2362, 0.5, 0.2362, 0.4545, 0.3149, 0.5, 0.2362, 0.5455, 0.3149, 0.4545, 0.3149, 0.5909, 0.2362, 0.6364, 0.3149, 0.5455, 0.3149, 0.5909, 0.2362, 0.6818, 0.2362, 0.6364, 0.3149, 0.6818, 0.2362, 0.7273, 0.3149, 0.6364, 0.3149, 0.7727, 0.2362, 0.8182, 0.3149, 0.7273, 0.3149, 0.7727, 0.2362, 0.8636, 0.2362, 0.8182, 0.3149, 0.8636, 0.2362, 0.9091, 0.3149, 0.8182, 0.3149, 0.04546, 0.2362, 0.09091, 0.3149, 0.0, 0.3149, 0.04546, 0.2362, 0.1364, 0.2362, 0.09091, 0.3149, 0.1364, 0.2362, 0.1818, 0.3149, 0.09091, 0.3149, 0.2273, 0.2362, 0.2727, 0.3149, 0.1818, 0.3149, 0.2273, 0.2362, 0.3182, 0.2362, 0.2727, 0.3149, 0.3182, 0.2362, 0.3636, 0.3149, 0.2727, 0.3149, 0.5, 0.2362, 0.5909, 0.2362, 0.5455, 0.3149, 0.5, 0.2362, 0.5455, 0.1575, 0.5909, 0.2362, 0.5455, 0.1575, 0.6364, 0.1575, 0.5909, 0.2362, 0.6818, 0.2362, 0.7727, 0.2362, 0.7273, 0.3149, 0.6818, 0.2362, 0.7273, 0.1575, 0.7727, 0.2362, 0.7273, 0.1575, 0.8182, 0.1575, 0.7727, 0.2362, 0.8636, 0.2362, 0.9545, 0.2362, 0.9091, 0.3149, 0.8636, 0.2362, 0.9091, 0.1575, 0.9545, 0.2362, 0.9091, 0.1575, 1.0, 0.1575, 0.9545, 0.2362, 0.1364, 0.2362, 0.2273, 0.2362, 0.1818, 0.3149, 0.1364, 0.2362, 0.1818, 0.1575, 0.2273, 0.2362, 0.1818, 0.1575, 0.2727, 0.1575, 0.2273, 0.2362, 0.3182, 0.2362, 0.4091, 0.2362, 0.3636, 0.3149, 0.3182, 0.2362, 0.3636, 0.1575, 0.4091, 0.2362, 0.3636, 0.1575, 0.4545, 0.1575, 0.4091, 0.2362, 0.5, 0.07873, 0.5455, 0.1575, 0.4545, 0.1575, 0.5, 0.07873, 0.5909, 0.07873, 0.5455, 0.1575, 0.5909, 0.07873, 0.6364, 0.1575, 0.5455, 0.1575, 0.6818, 0.07873, 0.7273, 0.1575, 0.6364, 0.1575, 0.6818, 0.07873, 0.7727, 0.07873, 0.7273, 0.1575, 0.7727, 0.07873, 0.8182, 0.1575, 0.7273, 0.1575, 0.8636, 0.07873, 0.9091, 0.1575, 0.8182, 0.1575, 0.8636, 0.07873, 0.9545, 0.07873, 0.9091, 0.1575, 0.9545, 0.07873, 1.0, 0.1575, 0.9091, 0.1575, 0.3636, 0.1575, 0.4091, 0.07873, 0.4545, 0.1575, 0.3636, 0.1575, 0.3182, 0.07873, 0.4091, 0.07873, 0.3182, 0.07873, 0.3636, 0.0, 0.4091, 0.07873, 0.1364, 0.07873, 0.1818, 0.1575, 0.09091, 0.1575, 0.1364, 0.07873, 0.2273, 0.07873, 0.1818, 0.1575, 0.2273, 0.07873, 0.2727, 0.1575, 0.1818, 0.1575])
me_icosphere_004.update()
me_icosphere_005 = bpy.data.meshes.new('Icosphere.005')
me_icosphere_005.from_pydata([(0.0, 0.0, -1.0), (0.7236, -0.5257, -0.4472), (-0.2764, -0.8506, -0.4472), (-0.8944, 0.0, -0.4472), (-0.2764, 0.8506, -0.4472), (0.7236, 0.5257, -0.4472), (0.2764, -0.8506, 0.4472), (-0.7236, -0.5257, 0.4472), (-0.7236, 0.5257, 0.4472), (0.2764, 0.8506, 0.4472), (0.8944, 0.0, 0.4472), (0.0, 0.0, 1.0), (-0.1625, -0.5, -0.8507), (0.4253, -0.309, -0.8507), (0.2629, -0.809, -0.5257), (0.8506, 0.0, -0.5257), (0.4253, 0.309, -0.8507), (-0.5257, 0.0, -0.8507), (-0.6882, -0.5, -0.5257), (-0.1625, 0.5, -0.8507), (-0.6882, 0.5, -0.5257), (0.2629, 0.809, -0.5257), (0.9511, -0.309, 0.0), (0.9511, 0.309, 0.0), (0.0, -1.0, 0.0), (0.5878, -0.809, 0.0), (-0.9511, -0.309, 0.0), (-0.5878, -0.809, 0.0), (-0.5878, 0.809, 0.0), (-0.9511, 0.309, 0.0), (0.5878, 0.809, 0.0), (0.0, 1.0, 0.0), (0.6882, -0.5, 0.5257), (-0.2629, -0.809, 0.5257), (-0.8506, 0.0, 0.5257), (-0.2629, 0.809, 0.5257), (0.6882, 0.5, 0.5257), (0.1625, -0.5, 0.8507), (0.5257, 0.0, 0.8507), (-0.4253, -0.309, 0.8507), (-0.4253, 0.309, 0.8507), (0.1625, 0.5, 0.8507)], [], [(0, 13, 12), (1, 13, 15), (0, 12, 17), (0, 17, 19), (0, 19, 16), (1, 15, 22), (2, 14, 24), (3, 18, 26), (4, 20, 28), (5, 21, 30), (1, 22, 25), (2, 24, 27), (3, 26, 29), (4, 28, 31), (5, 30, 23), (6, 32, 37), (7, 33, 39), (8, 34, 40), (9, 35, 41), (10, 36, 38), (38, 41, 11), (38, 36, 41), (36, 9, 41), (41, 40, 11), (41, 35, 40), (35, 8, 40), (40, 39, 11), (40, 34, 39), (34, 7, 39), (39, 37, 11), (39, 33, 37), (33, 6, 37), (37, 38, 11), (37, 32, 38), (32, 10, 38), (23, 36, 10), (23, 30, 36), (30, 9, 36), (31, 35, 9), (31, 28, 35), (28, 8, 35), (29, 34, 8), (29, 26, 34), (26, 7, 34), (27, 33, 7), (27, 24, 33), (24, 6, 33), (25, 32, 6), (25, 22, 32), (22, 10, 32), (30, 31, 9), (30, 21, 31), (21, 4, 31), (28, 29, 8), (28, 20, 29), (20, 3, 29), (26, 27, 7), (26, 18, 27), (18, 2, 27), (24, 25, 6), (24, 14, 25), (14, 1, 25), (22, 23, 10), (22, 15, 23), (15, 5, 23), (16, 21, 5), (16, 19, 21), (19, 4, 21), (19, 20, 4), (19, 17, 20), (17, 3, 20), (17, 18, 3), (17, 12, 18), (12, 2, 18), (15, 16, 5), (15, 13, 16), (13, 0, 16), (12, 14, 2), (12, 13, 14), (13, 1, 14)])
me_icosphere_005.polygons.foreach_set('use_smooth', [True] * 80)
_uv = me_icosphere_005.uv_layers.new(name='UVMap')
_uv.uv.foreach_set('vector', [0.1818, 0.0, 0.2273, 0.07873, 0.1364, 0.07873, 0.2727, 0.1575, 0.3182, 0.07873, 0.3636, 0.1575, 0.9091, 0.0, 0.9545, 0.07873, 0.8636, 0.07873, 0.7273, 0.0, 0.7727, 0.07873, 0.6818, 0.07873, 0.5455, 0.0, 0.5909, 0.07873, 0.5, 0.07873, 0.2727, 0.1575, 0.3636, 0.1575, 0.3182, 0.2362, 0.09091, 0.1575, 0.1818, 0.1575, 0.1364, 0.2362, 0.8182, 0.1575, 0.9091, 0.1575, 0.8636, 0.2362, 0.6364, 0.1575, 0.7273, 0.1575, 0.6818, 0.2362, 0.4545, 0.1575, 0.5455, 0.1575, 0.5, 0.2362, 0.2727, 0.1575, 0.3182, 0.2362, 0.2273, 0.2362, 0.09091, 0.1575, 0.1364, 0.2362, 0.04546, 0.2362, 0.8182, 0.1575, 0.8636, 0.2362, 0.7727, 0.2362, 0.6364, 0.1575, 0.6818, 0.2362, 0.5909, 0.2362, 0.4545, 0.1575, 0.5, 0.2362, 0.4091, 0.2362, 0.1818, 0.3149, 0.2727, 0.3149, 0.2273, 0.3937, 0.0, 0.3149, 0.09091, 0.3149, 0.04546, 0.3937, 0.7273, 0.3149, 0.8182, 0.3149, 0.7727, 0.3937, 0.5455, 0.3149, 0.6364, 0.3149, 0.5909, 0.3937, 0.3636, 0.3149, 0.4545, 0.3149, 0.4091, 0.3937, 0.4091, 0.3937, 0.5, 0.3937, 0.4545, 0.4724, 0.4091, 0.3937, 0.4545, 0.3149, 0.5, 0.3937, 0.4545, 0.3149, 0.5455, 0.3149, 0.5, 0.3937, 0.5909, 0.3937, 0.6818, 0.3937, 0.6364, 0.4724, 0.5909, 0.3937, 0.6364, 0.3149, 0.6818, 0.3937, 0.6364, 0.3149, 0.7273, 0.3149, 0.6818, 0.3937, 0.7727, 0.3937, 0.8636, 0.3937, 0.8182, 0.4724, 0.7727, 0.3937, 0.8182, 0.3149, 0.8636, 0.3937, 0.8182, 0.3149, 0.9091, 0.3149, 0.8636, 0.3937, 0.04546, 0.3937, 0.1364, 0.3937, 0.09091, 0.4724, 0.04546, 0.3937, 0.09091, 0.3149, 0.1364, 0.3937, 0.09091, 0.3149, 0.1818, 0.3149, 0.1364, 0.3937, 0.2273, 0.3937, 0.3182, 0.3937, 0.2727, 0.4724, 0.2273, 0.3937, 0.2727, 0.3149, 0.3182, 0.3937, 0.2727, 0.3149, 0.3636, 0.3149, 0.3182, 0.3937, 0.4091, 0.2362, 0.4545, 0.3149, 0.3636, 0.3149, 0.4091, 0.2362, 0.5, 0.2362, 0.4545, 0.3149, 0.5, 0.2362, 0.5455, 0.3149, 0.4545, 0.3149, 0.5909, 0.2362, 0.6364, 0.3149, 0.5455, 0.3149, 0.5909, 0.2362, 0.6818, 0.2362, 0.6364, 0.3149, 0.6818, 0.2362, 0.7273, 0.3149, 0.6364, 0.3149, 0.7727, 0.2362, 0.8182, 0.3149, 0.7273, 0.3149, 0.7727, 0.2362, 0.8636, 0.2362, 0.8182, 0.3149, 0.8636, 0.2362, 0.9091, 0.3149, 0.8182, 0.3149, 0.04546, 0.2362, 0.09091, 0.3149, 0.0, 0.3149, 0.04546, 0.2362, 0.1364, 0.2362, 0.09091, 0.3149, 0.1364, 0.2362, 0.1818, 0.3149, 0.09091, 0.3149, 0.2273, 0.2362, 0.2727, 0.3149, 0.1818, 0.3149, 0.2273, 0.2362, 0.3182, 0.2362, 0.2727, 0.3149, 0.3182, 0.2362, 0.3636, 0.3149, 0.2727, 0.3149, 0.5, 0.2362, 0.5909, 0.2362, 0.5455, 0.3149, 0.5, 0.2362, 0.5455, 0.1575, 0.5909, 0.2362, 0.5455, 0.1575, 0.6364, 0.1575, 0.5909, 0.2362, 0.6818, 0.2362, 0.7727, 0.2362, 0.7273, 0.3149, 0.6818, 0.2362, 0.7273, 0.1575, 0.7727, 0.2362, 0.7273, 0.1575, 0.8182, 0.1575, 0.7727, 0.2362, 0.8636, 0.2362, 0.9545, 0.2362, 0.9091, 0.3149, 0.8636, 0.2362, 0.9091, 0.1575, 0.9545, 0.2362, 0.9091, 0.1575, 1.0, 0.1575, 0.9545, 0.2362, 0.1364, 0.2362, 0.2273, 0.2362, 0.1818, 0.3149, 0.1364, 0.2362, 0.1818, 0.1575, 0.2273, 0.2362, 0.1818, 0.1575, 0.2727, 0.1575, 0.2273, 0.2362, 0.3182, 0.2362, 0.4091, 0.2362, 0.3636, 0.3149, 0.3182, 0.2362, 0.3636, 0.1575, 0.4091, 0.2362, 0.3636, 0.1575, 0.4545, 0.1575, 0.4091, 0.2362, 0.5, 0.07873, 0.5455, 0.1575, 0.4545, 0.1575, 0.5, 0.07873, 0.5909, 0.07873, 0.5455, 0.1575, 0.5909, 0.07873, 0.6364, 0.1575, 0.5455, 0.1575, 0.6818, 0.07873, 0.7273, 0.1575, 0.6364, 0.1575, 0.6818, 0.07873, 0.7727, 0.07873, 0.7273, 0.1575, 0.7727, 0.07873, 0.8182, 0.1575, 0.7273, 0.1575, 0.8636, 0.07873, 0.9091, 0.1575, 0.8182, 0.1575, 0.8636, 0.07873, 0.9545, 0.07873, 0.9091, 0.1575, 0.9545, 0.07873, 1.0, 0.1575, 0.9091, 0.1575, 0.3636, 0.1575, 0.4091, 0.07873, 0.4545, 0.1575, 0.3636, 0.1575, 0.3182, 0.07873, 0.4091, 0.07873, 0.3182, 0.07873, 0.3636, 0.0, 0.4091, 0.07873, 0.1364, 0.07873, 0.1818, 0.1575, 0.09091, 0.1575, 0.1364, 0.07873, 0.2273, 0.07873, 0.1818, 0.1575, 0.2273, 0.07873, 0.2727, 0.1575, 0.1818, 0.1575])
me_icosphere_005.update()
me_cube_003 = bpy.data.meshes.new('Cube.003')
me_cube_003.from_pydata([(-5.343, -4.176, -1.116), (-5.343, 4.176, -1.116), (-2.023, -5.368, 2.924), (-2.023, -5.368, -2.924), (-2.023, 5.368, 2.924), (-2.023, 5.368, -2.924), (-5.343, -4.176, 1.116), (-5.343, 4.176, 1.116), (10.29, 5.368, -2.924), (10.29, -5.368, -2.924), (10.29, 5.368, 2.924), (10.29, -5.368, 2.924), (-4.943, -5.368, -2.924), (-4.943, -5.368, 2.924), (-4.943, 5.368, -2.924), (-4.943, 5.368, 2.924), (10.69, 4.968, -2.924), (10.69, 4.968, 2.924), (-5.343, 4.968, 2.924), (10.29, 4.968, 2.924), (-4.943, 4.968, 2.924), (10.69, -4.968, -2.924), (10.69, -4.968, 2.924), (10.29, -4.968, 2.924), (-4.943, -4.968, 2.924), (-5.343, -4.968, 2.924), (-5.343, 4.968, -2.924), (-5.343, -4.968, -2.924), (-2.023, 4.968, 2.924), (-2.023, -4.968, 2.924), (-0.7084, -4.968, 2.924), (-0.7084, 4.968, 2.924), (-0.7084, 5.368, -2.924), (-0.7084, 5.368, 2.924), (-0.7084, -5.368, 2.924), (-0.7084, -5.368, -2.924), (1.977, 5.368, -2.924), (1.977, 5.368, 2.924), (1.977, -4.968, 2.924), (1.977, 4.968, 2.924), (1.977, -5.368, 2.924), (1.977, -5.368, -2.924), (3.292, 5.368, -2.924), (3.292, 5.368, 2.924), (3.292, -4.968, 2.924), (3.292, 4.968, 2.924), (3.292, -5.368, 2.924), (3.292, -5.368, -2.924), (10.29, -5.368, 0.8506), (-4.943, -5.368, 0.8506), (-2.023, -5.368, 0.8506), (-0.7084, -5.368, 0.8506), (1.977, -5.368, 0.8506), (3.292, -5.368, 0.8506)], [], [(0, 6, 25, 27), (7, 1, 26, 18), (49, 13, 2, 50), (44, 23, 11, 46), (53, 46, 11, 48), (32, 33, 4, 5), (5, 4, 15, 14), (15, 4, 28, 20), (43, 10, 19, 45), (20, 28, 29, 24), (6, 7, 18, 25), (21, 22, 17, 16), (18, 20, 24, 25), (45, 19, 23, 44), (19, 17, 22, 23), (1, 0, 27, 26), (24, 29, 2, 13), (28, 31, 30, 29), (4, 33, 31, 28), (36, 37, 33, 32), (50, 2, 34, 51), (29, 30, 34, 2), (42, 43, 37, 36), (31, 39, 38, 30), (33, 37, 39, 31), (51, 34, 40, 52), (30, 38, 40, 34), (8, 10, 43, 42), (39, 45, 44, 38), (37, 43, 45, 39), (52, 40, 46, 53), (38, 44, 46, 40), (35, 51, 52, 41), (47, 53, 48, 9), (12, 49, 50, 3)])
_uv = me_cube_003.uv_layers.new(name='UVMap')
_uv.uv.foreach_set('vector', [0.625, 0.02775, 0.625, 0.02775, 0.625, 0.009321, 0.625, 0.009321, 0.625, 0.2222, 0.625, 0.2222, 0.625, 0.2407, 0.625, 0.2407, 0.625, 0.9938, 0.625, 0.9938, 0.625, 0.9482, 0.625, 0.9482, 0.625, 0.4033, 0.625, 0.7224, 0.625, 0.7313, 0.625, 0.404, 0.625, 0.8653, 0.625, 0.8653, 0.625, 0.7562, 0.625, 0.7562, 0.625, 0.3223, 0.625, 0.3223, 0.625, 0.3018, 0.625, 0.3018, 0.625, 0.3018, 0.625, 0.3018, 0.625, 0.2562, 0.625, 0.2562, 0.625, 0.2562, 0.625, 0.3018, 0.625, 0.2963, 0.625, 0.2474, 0.625, 0.3847, 0.625, 0.4938, 0.625, 0.5026, 0.625, 0.3854, 0.625, 0.2474, 0.625, 0.2963, 0.625, 0.1608, 0.625, 0.02758, 0.625, 0.02775, 0.625, 0.2222, 0.625, 0.2407, 0.625, 0.009321, 0.625, 0.7407, 0.625, 0.7407, 0.625, 0.5093, 0.625, 0.5093, 0.625, 0.2407, 0.625, 0.2474, 0.625, 0.02758, 0.625, 0.009321, 0.625, 0.3854, 0.625, 0.5026, 0.625, 0.7224, 0.625, 0.4033, 0.625, 0.5026, 0.625, 0.5093, 0.625, 0.7407, 0.625, 0.7224, 0.625, 0.2222, 0.625, 0.02775, 0.625, 0.009321, 0.625, 0.2407, 0.625, 0.02758, 0.625, 0.1608, 0.625, 0.1553, 0.625, 0.01873, 0.625, 0.2963, 0.625, 0.3184, 0.625, 0.2208, 0.625, 0.1608, 0.625, 0.3018, 0.625, 0.3223, 0.625, 0.3184, 0.625, 0.2963, 0.625, 0.3642, 0.625, 0.3642, 0.625, 0.3223, 0.625, 0.3223, 0.625, 0.9482, 0.625, 0.9482, 0.625, 0.9277, 0.625, 0.9277, 0.625, 0.1608, 0.625, 0.2208, 0.625, 0.2169, 0.625, 0.1553, 0.625, 0.3847, 0.625, 0.3847, 0.625, 0.3642, 0.625, 0.3642, 0.625, 0.3184, 0.625, 0.3634, 0.625, 0.3433, 0.625, 0.2208, 0.625, 0.3223, 0.625, 0.3642, 0.625, 0.3634, 0.625, 0.3184, 0.625, 0.9277, 0.625, 0.9277, 0.625, 0.8858, 0.625, 0.8858, 0.625, 0.2208, 0.625, 0.3433, 0.625, 0.3425, 0.625, 0.2169, 0.625, 0.4938, 0.625, 0.4938, 0.625, 0.3847, 0.625, 0.3847, 0.625, 0.3634, 0.625, 0.3854, 0.625, 0.4033, 0.625, 0.3433, 0.625, 0.3642, 0.625, 0.3847, 0.625, 0.3854, 0.625, 0.3634, 0.625, 0.8858, 0.625, 0.8858, 0.625, 0.8653, 0.625, 0.8653, 0.625, 0.3433, 0.625, 0.4033, 0.625, 0.404, 0.625, 0.3425, 0.625, 0.9277, 0.625, 0.9277, 0.625, 0.8858, 0.625, 0.8858, 0.625, 0.8653, 0.625, 0.8653, 0.625, 0.7562, 0.625, 0.7562, 0.625, 0.9938, 0.625, 0.9938, 0.625, 0.9482, 0.625, 0.9482])
me_cube_003.update()
me_cube = bpy.data.meshes.new('Cube')
me_cube.from_pydata([(-1.0, -1.0, -1.0), (-1.0, -1.0, 4.848), (-1.0, 1.0, -1.0), (-1.0, 1.0, 4.848), (1.0, -1.0, -1.0), (1.0, -1.0, 4.848), (1.0, 1.0, -1.0), (1.0, 1.0, 4.848)], [], [(0, 1, 3, 2), (2, 3, 7, 6), (6, 7, 5, 4), (4, 5, 1, 0), (2, 6, 4, 0), (7, 3, 1, 5)])
_uv = me_cube.uv_layers.new(name='UVMap')
_uv.uv.foreach_set('vector', [0.375, 0.0, 0.625, 0.0, 0.625, 0.25, 0.375, 0.25, 0.375, 0.25, 0.625, 0.25, 0.625, 0.5, 0.375, 0.5, 0.375, 0.5, 0.625, 0.5, 0.625, 0.75, 0.375, 0.75, 0.375, 0.75, 0.625, 0.75, 0.625, 1.0, 0.375, 1.0, 0.125, 0.5, 0.375, 0.5, 0.375, 0.75, 0.125, 0.75, 0.625, 0.5, 0.875, 0.5, 0.875, 0.75, 0.625, 0.75])
me_cube.update()
me_cube_004 = bpy.data.meshes.new('Cube.004')
me_cube_004.from_pydata([(-1.0, -1.0, -1.0), (-1.0, -1.0, 4.848), (-1.0, 1.0, -1.0), (-1.0, 1.0, 4.848), (1.0, -1.0, -1.0), (1.0, -1.0, 4.848), (1.0, 1.0, -1.0), (1.0, 1.0, 4.848)], [], [(0, 1, 3, 2), (2, 3, 7, 6), (6, 7, 5, 4), (4, 5, 1, 0), (2, 6, 4, 0), (7, 3, 1, 5)])
_uv = me_cube_004.uv_layers.new(name='UVMap')
_uv.uv.foreach_set('vector', [0.375, 0.0, 0.625, 0.0, 0.625, 0.25, 0.375, 0.25, 0.375, 0.25, 0.625, 0.25, 0.625, 0.5, 0.375, 0.5, 0.375, 0.5, 0.625, 0.5, 0.625, 0.75, 0.375, 0.75, 0.375, 0.75, 0.625, 0.75, 0.625, 1.0, 0.375, 1.0, 0.125, 0.5, 0.375, 0.5, 0.375, 0.75, 0.125, 0.75, 0.625, 0.5, 0.875, 0.5, 0.875, 0.75, 0.625, 0.75])
me_cube_004.update()
me_cube_005 = bpy.data.meshes.new('Cube.005')
me_cube_005.from_pydata([(-1.0, -1.0, -1.0), (-1.0, -1.0, 4.848), (-1.0, 1.0, -1.0), (-1.0, 1.0, 4.848), (1.0, -1.0, -1.0), (1.0, -1.0, 4.848), (1.0, 1.0, -1.0), (1.0, 1.0, 4.848)], [], [(0, 1, 3, 2), (2, 3, 7, 6), (6, 7, 5, 4), (4, 5, 1, 0), (2, 6, 4, 0), (7, 3, 1, 5)])
_uv = me_cube_005.uv_layers.new(name='UVMap')
_uv.uv.foreach_set('vector', [0.375, 0.0, 0.625, 0.0, 0.625, 0.25, 0.375, 0.25, 0.375, 0.25, 0.625, 0.25, 0.625, 0.5, 0.375, 0.5, 0.375, 0.5, 0.625, 0.5, 0.625, 0.75, 0.375, 0.75, 0.375, 0.75, 0.625, 0.75, 0.625, 1.0, 0.375, 1.0, 0.125, 0.5, 0.375, 0.5, 0.375, 0.75, 0.125, 0.75, 0.625, 0.5, 0.875, 0.5, 0.875, 0.75, 0.625, 0.75])
me_cube_005.update()
me_cube_006 = bpy.data.meshes.new('Cube.006')
me_cube_006.from_pydata([(-1.0, -1.0, -1.0), (-1.0, -1.0, 4.848), (-1.0, 1.0, -1.0), (-1.0, 1.0, 4.848), (1.0, -1.0, -1.0), (1.0, -1.0, 4.848), (1.0, 1.0, -1.0), (1.0, 1.0, 4.848)], [], [(0, 1, 3, 2), (2, 3, 7, 6), (6, 7, 5, 4), (4, 5, 1, 0), (2, 6, 4, 0), (7, 3, 1, 5)])
_uv = me_cube_006.uv_layers.new(name='UVMap')
_uv.uv.foreach_set('vector', [0.375, 0.0, 0.625, 0.0, 0.625, 0.25, 0.375, 0.25, 0.375, 0.25, 0.625, 0.25, 0.625, 0.5, 0.375, 0.5, 0.375, 0.5, 0.625, 0.5, 0.625, 0.75, 0.375, 0.75, 0.375, 0.75, 0.625, 0.75, 0.625, 1.0, 0.375, 1.0, 0.125, 0.5, 0.375, 0.5, 0.375, 0.75, 0.125, 0.75, 0.625, 0.5, 0.875, 0.5, 0.875, 0.75, 0.625, 0.75])
me_cube_006.update()

# ---- objects
ob_cube = bpy.data.objects.new('Cube', me_cube_001)
ob_cube_001 = bpy.data.objects.new('Cube.001', me_cube_002)
ob_sb = bpy.data.objects.new('SB', me_icosphere)
ob_sd = bpy.data.objects.new('SD', me_icosphere_001)
ob_s2 = bpy.data.objects.new('S2', me_icosphere_002)
ob_s1 = bpy.data.objects.new('S1', me_icosphere_003)
ob_s3 = bpy.data.objects.new('S3', me_icosphere_004)
ob_s4 = bpy.data.objects.new('S4', me_icosphere_005)
ob_cube_002 = bpy.data.objects.new('Cube.002', me_cube_003)
ob_cube_003 = bpy.data.objects.new('Cube.003', me_cube)
ob_cube_004 = bpy.data.objects.new('Cube.004', me_cube_004)
ob_cube_005 = bpy.data.objects.new('Cube.005', me_cube_005)
ob_cube_006 = bpy.data.objects.new('Cube.006', me_cube_006)

# ---- transforms, parenting, visibility, modifiers, constraints
ob_cube.location = (0.0, 0.0, 0.0)
ob_cube_001.location = (-4.037, -4.368, 1.29)
ob_sb.location = (4.896, 0.1011, 5.385)
ob_sb.scale = (0.2036, 0.2036, 0.2036)
ob_sd.location = (4.896, 0.1011, 0.7648)
ob_sd.scale = (0.2036, 0.2036, 0.2036)
ob_s2.location = (-0.09167, -1.446, 4.285)
ob_s2.scale = (0.2036, 0.2036, 0.2036)
ob_s1.location = (-4.005, -1.446, 4.285)
ob_s1.scale = (0.2036, 0.2036, 0.2036)
ob_s3.location = (-4.005, 1.767, 0.5307)
ob_s3.scale = (0.2036, 0.2036, 0.2036)
ob_s4.location = (-0.09167, 1.767, 0.5307)
ob_s4.scale = (0.2036, 0.2036, 0.2036)
ob_cube_002.location = (-2.672, 0.0, 3.214)
ob_cube_003.location = (-7.815, -5.168, 1.29)
ob_cube_003.scale = (0.2001, 0.2001, 1.0)
ob_cube_004.location = (7.815, -5.168, 1.29)
ob_cube_004.scale = (0.2001, 0.2001, 1.0)
ob_cube_005.location = (7.815, 5.168, 1.29)
ob_cube_005.scale = (0.2001, 0.2001, 1.0)
ob_cube_006.location = (-7.815, 5.168, 1.29)
ob_cube_006.scale = (0.2001, 0.2001, 1.0)

# ---- collection membership
col_collection.objects.link(ob_cube)
col_collection.objects.link(ob_cube_001)
col_collection.objects.link(ob_sb)
col_collection.objects.link(ob_sd)
col_collection.objects.link(ob_s2)
col_collection.objects.link(ob_s1)
col_collection.objects.link(ob_s3)
col_collection.objects.link(ob_s4)
col_collection.objects.link(ob_cube_002)
col_collection.objects.link(ob_cube_003)
col_collection.objects.link(ob_cube_004)
col_collection.objects.link(ob_cube_005)
col_collection.objects.link(ob_cube_006)

# ---- scene / render settings (as saved in the file)
scene.frame_start = 1; scene.frame_end = 250; scene.frame_set(1)
scene.render.engine = 'CYCLES'
scene.render.bake_bias = 0.0
scene.render.bake_samples = 0
scene.cycles.sampling_pattern = 'TABULATED_SOBOL'
scene.eevee.use_volume_custom_range = False
bpy.context.view_layer.update()

# ---- added for rendering (the .blend has no active camera and no usable light): camera, sun
cam_auto = bpy.data.cameras.new('AutoCamera')
cam_auto.lens = 50.0
cam_auto.sensor_width = 36.0
cam_auto.clip_end = 1000.0
ob_auto_camera = bpy.data.objects.new('AutoCamera', cam_auto)
scene.collection.objects.link(ob_auto_camera)
ob_auto_camera.location = (18.8154, -22.5784, 17.9765)
ob_auto_camera.rotation_euler = (1.09748, -7.21219e-08, 0.694738)
scene.camera = ob_auto_camera
light_auto_sun = bpy.data.lights.new('AutoSun', 'SUN')
light_auto_sun.energy = 3.0
light_auto_sun.angle = 0.0523599
ob_auto_sun = bpy.data.objects.new('AutoSun', light_auto_sun)
scene.collection.objects.link(ob_auto_sun)
ob_auto_sun.rotation_euler = (0.872665, 0.174533, 0.523599)
bpy.context.view_layer.update()
